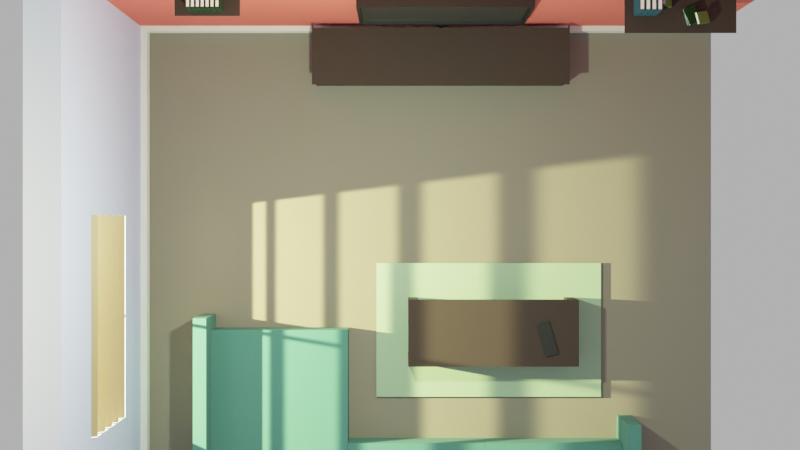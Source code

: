 # Source: low-polt-living-room-final.blend  (saved by Blender 3.5.10; exported with 4.5.12 LTS)
import bpy
from mathutils import Matrix  # noqa: F401  (used for matrix-valued properties, if any)

bpy.ops.wm.read_factory_settings(use_empty=True)
scene = bpy.context.scene
scene.name = 'Scene'

# ---- collections
col_collection = bpy.data.collections.new('Collection'); scene.collection.children.link(col_collection)

# ---- materials (node trees are filled in below, after node groups)
mat_wall1 = bpy.data.materials.new('Wall1')
mat_wall1.alpha_threshold = 0.0
mat_wall1.use_transparent_shadow = False
mat_wall1.roughness = 0.5
mat_wall1.line_color = (0.0, 0.0, 0.0, 1.0)
mat_wall2 = bpy.data.materials.new('Wall2')
mat_wall2.use_transparent_shadow = False
mat_floor = bpy.data.materials.new('Floor')
mat_floor.use_transparent_shadow = False
mat_wood = bpy.data.materials.new('Wood')
mat_wood.use_transparent_shadow = False
mat_carpet = bpy.data.materials.new('Carpet')
mat_carpet.use_transparent_shadow = False
mat_couch = bpy.data.materials.new('Couch')
mat_couch.use_transparent_shadow = False
mat_tv = bpy.data.materials.new('TV')
mat_tv.use_transparent_shadow = False
mat_tv_border = bpy.data.materials.new('TV Border')
mat_tv_border.use_transparent_shadow = False
mat_book1 = bpy.data.materials.new('Book1')
mat_book1.use_transparent_shadow = False
mat_pages = bpy.data.materials.new('Pages')
mat_pages.use_transparent_shadow = False
mat_photo_frame_border = bpy.data.materials.new('Photo Frame Border')
mat_photo_frame_border.use_transparent_shadow = False
mat_photo = bpy.data.materials.new('Photo')
mat_photo.use_transparent_shadow = False
mat_blinds = bpy.data.materials.new('Blinds')
mat_blinds.use_transparent_shadow = False
mat_book2 = bpy.data.materials.new('Book2')
mat_book2.use_transparent_shadow = False
mat_book6 = bpy.data.materials.new('Book6')
mat_book6.use_transparent_shadow = False
mat_book2_003 = bpy.data.materials.new('Book2.003')
mat_book2_003.use_transparent_shadow = False
mat_pagee = bpy.data.materials.new('Pagee')
mat_pagee.use_transparent_shadow = False
mat_book4 = bpy.data.materials.new('Book4')
mat_book4.use_transparent_shadow = False

# ---- material node trees
mat_wall1.use_nodes = True; mat_wall1.node_tree.nodes.clear()
_N = mat_wall1.node_tree.nodes; _L = mat_wall1.node_tree.links
n0 = _N.new('ShaderNodeOutputMaterial'); n0.name = 'Material Output'; n0.location = (300, 300)
n1 = _N.new('ShaderNodeBsdfPrincipled'); n1.name = 'Principled BSDF'; n1.location = (10, 300)
n1.distribution = 'GGX'
n1.subsurface_method = 'RANDOM_WALK_SKIN'
n1.inputs[0].default_value = (0.617, 0.6375, 1.0, 1.0)
n1.inputs[2].default_value = 1.0
n1.inputs[3].default_value = 1.45
n1.inputs[27].default_value = (0.0, 0.0, 0.0, 1.0)
n1.inputs[28].default_value = 1.0
_L.new(n1.outputs[0], n0.inputs[0])
n0.is_active_output = True
mat_wall2.use_nodes = True; mat_wall2.node_tree.nodes.clear()
_N = mat_wall2.node_tree.nodes; _L = mat_wall2.node_tree.links
n0 = _N.new('ShaderNodeBsdfPrincipled'); n0.name = 'Principled BSDF'; n0.location = (10, 300)
n0.distribution = 'GGX'
n0.subsurface_method = 'RANDOM_WALK_SKIN'
n0.inputs[0].default_value = (0.8, 0.1386, 0.115, 1.0)
n0.inputs[2].default_value = 1.0
n0.inputs[3].default_value = 1.45
n0.inputs[27].default_value = (0.0, 0.0, 0.0, 1.0)
n0.inputs[28].default_value = 1.0
n1 = _N.new('ShaderNodeOutputMaterial'); n1.name = 'Material Output'; n1.location = (300, 300)
_L.new(n0.outputs[0], n1.inputs[0])
n1.is_active_output = True
mat_floor.use_nodes = True; mat_floor.node_tree.nodes.clear()
_N = mat_floor.node_tree.nodes; _L = mat_floor.node_tree.links
n0 = _N.new('ShaderNodeBsdfPrincipled'); n0.name = 'Principled BSDF'; n0.location = (10, 300)
n0.distribution = 'GGX'
n0.subsurface_method = 'RANDOM_WALK_SKIN'
n0.inputs[0].default_value = (0.214, 0.191, 0.1574, 1.0)
n0.inputs[2].default_value = 1.0
n0.inputs[3].default_value = 1.45
n0.inputs[27].default_value = (0.0, 0.0, 0.0, 1.0)
n0.inputs[28].default_value = 1.0
n1 = _N.new('ShaderNodeOutputMaterial'); n1.name = 'Material Output'; n1.location = (300, 300)
_L.new(n0.outputs[0], n1.inputs[0])
n1.is_active_output = True
mat_wood.use_nodes = True; mat_wood.node_tree.nodes.clear()
_N = mat_wood.node_tree.nodes; _L = mat_wood.node_tree.links
n0 = _N.new('ShaderNodeBsdfPrincipled'); n0.name = 'Principled BSDF'; n0.location = (10, 300)
n0.distribution = 'GGX'
n0.subsurface_method = 'RANDOM_WALK_SKIN'
n0.inputs[0].default_value = (0.03967, 0.02644, 0.02345, 1.0)
n0.inputs[2].default_value = 1.0
n0.inputs[3].default_value = 1.45
n0.inputs[27].default_value = (0.0, 0.0, 0.0, 1.0)
n0.inputs[28].default_value = 1.0
n1 = _N.new('ShaderNodeOutputMaterial'); n1.name = 'Material Output'; n1.location = (300, 300)
_L.new(n0.outputs[0], n1.inputs[0])
n1.is_active_output = True
mat_carpet.use_nodes = True; mat_carpet.node_tree.nodes.clear()
_N = mat_carpet.node_tree.nodes; _L = mat_carpet.node_tree.links
n0 = _N.new('ShaderNodeBsdfPrincipled'); n0.name = 'Principled BSDF'; n0.location = (10, 300)
n0.distribution = 'GGX'
n0.subsurface_method = 'RANDOM_WALK_SKIN'
n0.inputs[0].default_value = (0.2877, 0.4385, 0.2932, 1.0)
n0.inputs[3].default_value = 1.45
n0.inputs[27].default_value = (0.0, 0.0, 0.0, 1.0)
n0.inputs[28].default_value = 1.0
n1 = _N.new('ShaderNodeOutputMaterial'); n1.name = 'Material Output'; n1.location = (300, 300)
_L.new(n0.outputs[0], n1.inputs[0])
n1.is_active_output = True
mat_couch.use_nodes = True; mat_couch.node_tree.nodes.clear()
_N = mat_couch.node_tree.nodes; _L = mat_couch.node_tree.links
n0 = _N.new('ShaderNodeBsdfPrincipled'); n0.name = 'Principled BSDF'; n0.location = (10, 300)
n0.distribution = 'GGX'
n0.subsurface_method = 'RANDOM_WALK_SKIN'
n0.inputs[0].default_value = (0.06663, 0.2086, 0.1812, 1.0)
n0.inputs[2].default_value = 1.0
n0.inputs[3].default_value = 1.45
n0.inputs[27].default_value = (0.0, 0.0, 0.0, 1.0)
n0.inputs[28].default_value = 1.0
n1 = _N.new('ShaderNodeOutputMaterial'); n1.name = 'Material Output'; n1.location = (300, 300)
_L.new(n0.outputs[0], n1.inputs[0])
n1.is_active_output = True
mat_tv.use_nodes = True; mat_tv.node_tree.nodes.clear()
_N = mat_tv.node_tree.nodes; _L = mat_tv.node_tree.links
n0 = _N.new('ShaderNodeBsdfPrincipled'); n0.name = 'Principled BSDF'; n0.location = (10, 300)
n0.distribution = 'GGX'
n0.subsurface_method = 'RANDOM_WALK_SKIN'
n0.inputs[0].default_value = (0.0331, 0.0331, 0.0331, 1.0)
n0.inputs[2].default_value = 0.0
n0.inputs[3].default_value = 1.45
n0.inputs[27].default_value = (0.0, 0.0, 0.0, 1.0)
n0.inputs[28].default_value = 1.0
n1 = _N.new('ShaderNodeOutputMaterial'); n1.name = 'Material Output'; n1.location = (300, 300)
_L.new(n0.outputs[0], n1.inputs[0])
n1.is_active_output = True
mat_tv_border.use_nodes = True; mat_tv_border.node_tree.nodes.clear()
_N = mat_tv_border.node_tree.nodes; _L = mat_tv_border.node_tree.links
n0 = _N.new('ShaderNodeBsdfPrincipled'); n0.name = 'Principled BSDF'; n0.location = (10, 300)
n0.distribution = 'GGX'
n0.subsurface_method = 'RANDOM_WALK_SKIN'
n0.inputs[0].default_value = (0.009019, 0.009019, 0.009019, 1.0)
n0.inputs[3].default_value = 1.45
n0.inputs[27].default_value = (0.0, 0.0, 0.0, 1.0)
n0.inputs[28].default_value = 1.0
n1 = _N.new('ShaderNodeOutputMaterial'); n1.name = 'Material Output'; n1.location = (300, 300)
_L.new(n0.outputs[0], n1.inputs[0])
n1.is_active_output = True
mat_book1.use_nodes = True; mat_book1.node_tree.nodes.clear()
_N = mat_book1.node_tree.nodes; _L = mat_book1.node_tree.links
n0 = _N.new('ShaderNodeBsdfPrincipled'); n0.name = 'Principled BSDF'; n0.location = (10, 300)
n0.distribution = 'GGX'
n0.subsurface_method = 'RANDOM_WALK_SKIN'
n0.inputs[0].default_value = (0.0004342, 0.02198, 0.0, 1.0)
n0.inputs[2].default_value = 1.0
n0.inputs[3].default_value = 1.45
n0.inputs[27].default_value = (0.0, 0.0, 0.0, 1.0)
n0.inputs[28].default_value = 1.0
n1 = _N.new('ShaderNodeOutputMaterial'); n1.name = 'Material Output'; n1.location = (300, 300)
_L.new(n0.outputs[0], n1.inputs[0])
n1.is_active_output = True
mat_pages.use_nodes = True; mat_pages.node_tree.nodes.clear()
_N = mat_pages.node_tree.nodes; _L = mat_pages.node_tree.links
n0 = _N.new('ShaderNodeBsdfPrincipled'); n0.name = 'Principled BSDF'; n0.location = (10, 300)
n0.distribution = 'GGX'
n0.subsurface_method = 'RANDOM_WALK_SKIN'
n0.inputs[0].default_value = (1.0, 1.0, 1.0, 1.0)
n0.inputs[2].default_value = 1.0
n0.inputs[3].default_value = 1.45
n0.inputs[27].default_value = (0.0, 0.0, 0.0, 1.0)
n0.inputs[28].default_value = 1.0
n1 = _N.new('ShaderNodeOutputMaterial'); n1.name = 'Material Output'; n1.location = (300, 300)
_L.new(n0.outputs[0], n1.inputs[0])
n1.is_active_output = True
mat_photo_frame_border.use_nodes = True; mat_photo_frame_border.node_tree.nodes.clear()
_N = mat_photo_frame_border.node_tree.nodes; _L = mat_photo_frame_border.node_tree.links
n0 = _N.new('ShaderNodeBsdfPrincipled'); n0.name = 'Principled BSDF'; n0.location = (10, 300)
n0.distribution = 'GGX'
n0.subsurface_method = 'RANDOM_WALK_SKIN'
n0.inputs[0].default_value = (0.04696, 0.008267, 0.004322, 1.0)
n0.inputs[3].default_value = 1.45
n0.inputs[27].default_value = (0.0, 0.0, 0.0, 1.0)
n0.inputs[28].default_value = 1.0
n1 = _N.new('ShaderNodeOutputMaterial'); n1.name = 'Material Output'; n1.location = (300, 300)
_L.new(n0.outputs[0], n1.inputs[0])
n1.is_active_output = True
mat_photo.use_nodes = True; mat_photo.node_tree.nodes.clear()
_N = mat_photo.node_tree.nodes; _L = mat_photo.node_tree.links
n0 = _N.new('ShaderNodeBsdfPrincipled'); n0.name = 'Principled BSDF'; n0.location = (10, 300)
n0.distribution = 'GGX'
n0.subsurface_method = 'RANDOM_WALK_SKIN'
n0.inputs[0].default_value = (0.8, 0.4615, 0.3514, 1.0)
n0.inputs[3].default_value = 1.45
n0.inputs[27].default_value = (0.0, 0.0, 0.0, 1.0)
n0.inputs[28].default_value = 1.0
n1 = _N.new('ShaderNodeOutputMaterial'); n1.name = 'Material Output'; n1.location = (300, 300)
_L.new(n0.outputs[0], n1.inputs[0])
n1.is_active_output = True
mat_blinds.use_nodes = True; mat_blinds.node_tree.nodes.clear()
_N = mat_blinds.node_tree.nodes; _L = mat_blinds.node_tree.links
n0 = _N.new('ShaderNodeBsdfPrincipled'); n0.name = 'Principled BSDF'; n0.location = (10, 300)
n0.distribution = 'GGX'
n0.subsurface_method = 'RANDOM_WALK_SKIN'
n0.inputs[0].default_value = (0.4735, 0.3419, 0.1912, 1.0)
n0.inputs[3].default_value = 1.45
n0.inputs[27].default_value = (0.0, 0.0, 0.0, 1.0)
n0.inputs[28].default_value = 1.0
n1 = _N.new('ShaderNodeOutputMaterial'); n1.name = 'Material Output'; n1.location = (300, 300)
_L.new(n0.outputs[0], n1.inputs[0])
n1.is_active_output = True
mat_book2.use_nodes = True; mat_book2.node_tree.nodes.clear()
_N = mat_book2.node_tree.nodes; _L = mat_book2.node_tree.links
n0 = _N.new('ShaderNodeBsdfPrincipled'); n0.name = 'Principled BSDF'; n0.location = (10, 300)
n0.distribution = 'GGX'
n0.subsurface_method = 'RANDOM_WALK_SKIN'
n0.inputs[0].default_value = (0.006303, 0.06199, 0.1065, 1.0)
n0.inputs[2].default_value = 1.0
n0.inputs[3].default_value = 1.45
n0.inputs[27].default_value = (0.0, 0.0, 0.0, 1.0)
n0.inputs[28].default_value = 1.0
n1 = _N.new('ShaderNodeOutputMaterial'); n1.name = 'Material Output'; n1.location = (300, 300)
_L.new(n0.outputs[0], n1.inputs[0])
n1.is_active_output = True
mat_book6.use_nodes = True; mat_book6.node_tree.nodes.clear()
_N = mat_book6.node_tree.nodes; _L = mat_book6.node_tree.links
n0 = _N.new('ShaderNodeBsdfPrincipled'); n0.name = 'Principled BSDF'; n0.location = (10, 300)
n0.distribution = 'GGX'
n0.subsurface_method = 'RANDOM_WALK_SKIN'
n0.inputs[0].default_value = (0.1574, 0.03903, 0.03359, 1.0)
n0.inputs[2].default_value = 1.0
n0.inputs[3].default_value = 1.45
n0.inputs[27].default_value = (0.0, 0.0, 0.0, 1.0)
n0.inputs[28].default_value = 1.0
n1 = _N.new('ShaderNodeOutputMaterial'); n1.name = 'Material Output'; n1.location = (300, 300)
_L.new(n0.outputs[0], n1.inputs[0])
n1.is_active_output = True
mat_book2_003.use_nodes = True; mat_book2_003.node_tree.nodes.clear()
_N = mat_book2_003.node_tree.nodes; _L = mat_book2_003.node_tree.links
n0 = _N.new('ShaderNodeBsdfPrincipled'); n0.name = 'Principled BSDF'; n0.location = (10, 300)
n0.distribution = 'GGX'
n0.subsurface_method = 'RANDOM_WALK_SKIN'
n0.inputs[0].default_value = (0.11, 0.1574, 0.03597, 1.0)
n0.inputs[2].default_value = 1.0
n0.inputs[3].default_value = 1.45
n0.inputs[27].default_value = (0.0, 0.0, 0.0, 1.0)
n0.inputs[28].default_value = 1.0
n1 = _N.new('ShaderNodeOutputMaterial'); n1.name = 'Material Output'; n1.location = (300, 300)
_L.new(n0.outputs[0], n1.inputs[0])
n1.is_active_output = True
mat_pagee.use_nodes = True; mat_pagee.node_tree.nodes.clear()
_N = mat_pagee.node_tree.nodes; _L = mat_pagee.node_tree.links
n0 = _N.new('ShaderNodeBsdfPrincipled'); n0.name = 'Principled BSDF'; n0.location = (10, 300)
n0.distribution = 'GGX'
n0.subsurface_method = 'RANDOM_WALK_SKIN'
n0.inputs[2].default_value = 1.0
n0.inputs[3].default_value = 1.45
n0.inputs[27].default_value = (0.0, 0.0, 0.0, 1.0)
n0.inputs[28].default_value = 1.0
n1 = _N.new('ShaderNodeOutputMaterial'); n1.name = 'Material Output'; n1.location = (300, 300)
_L.new(n0.outputs[0], n1.inputs[0])
n1.is_active_output = True
mat_book4.use_nodes = True; mat_book4.node_tree.nodes.clear()
_N = mat_book4.node_tree.nodes; _L = mat_book4.node_tree.links
n0 = _N.new('ShaderNodeBsdfPrincipled'); n0.name = 'Principled BSDF'; n0.location = (10, 300)
n0.distribution = 'GGX'
n0.subsurface_method = 'RANDOM_WALK_SKIN'
n0.inputs[0].default_value = (0.04423, 0.1693, 0.1789, 1.0)
n0.inputs[3].default_value = 1.45
n0.inputs[27].default_value = (0.0, 0.0, 0.0, 1.0)
n0.inputs[28].default_value = 1.0
n1 = _N.new('ShaderNodeOutputMaterial'); n1.name = 'Material Output'; n1.location = (300, 300)
_L.new(n0.outputs[0], n1.inputs[0])
n1.is_active_output = True

# ---- world
world_world = bpy.data.worlds.new('World'); scene.world = world_world
world_world.use_nodes = True; world_world.node_tree.nodes.clear()
_N = world_world.node_tree.nodes; _L = world_world.node_tree.links
n0 = _N.new('ShaderNodeOutputWorld'); n0.name = 'World Output'; n0.location = (300, 300)
n1 = _N.new('ShaderNodeBackground'); n1.name = 'Background'; n1.location = (10, 300)
n2 = _N.new('ShaderNodeRGB'); n2.name = 'RGB'; n2.location = (-280, 260)
n2.outputs[0].default_value = (0.5, 0.5, 0.5, 1.0)
_L.new(n1.outputs[0], n0.inputs[0])
_L.new(n2.outputs[0], n1.inputs[0])
n0.is_active_output = True
world_world.color = (0.05088, 0.05088, 0.05088)
world_world.use_sun_shadow = False
world_world.sun_shadow_jitter_overblur = 0.0

# ---- cameras
cam_camera = bpy.data.cameras.new('Camera')
cam_camera.clip_end = 100.0
cam_camera.ortho_scale = 7.314

# ---- lights
light_light = bpy.data.lights.new('Light', 'POINT')
light_light.color = (0.8395, 1.0, 0.6491)
light_light.transmission_factor = 0.0
light_light.energy = 1000.0
light_light.shadow_soft_size = 0.1
light_light.shadow_maximum_resolution = 0.006
light_light.use_absolute_resolution = True
light_light_001 = bpy.data.lights.new('Light.001', 'AREA')
light_light_001.color = (0.9988, 1.0, 0.4372)
light_light_001.diffuse_factor = 0.2115
light_light_001.transmission_factor = 0.0
light_light_001.energy = 7854.0
light_light_001.shadow_soft_size = 0.1
light_light_001.shadow_maximum_resolution = 0.006
light_light_001.use_absolute_resolution = True
light_light_001.shape = 'RECTANGLE'
light_light_001.size = 0.1
light_light_001.size_y = 0.1

# ---- meshes
me_cube = bpy.data.meshes.new('Cube')
me_cube.from_pydata([(1.0, 1.021, 1.0), (1.0, 1.021, -1.0), (1.0, -1.0, 1.0), (1.0, -1.0, -1.0), (-1.037, 1.021, 1.0), (-1.037, 1.021, -1.0), (-1.037, -1.0, 1.0), (-1.037, -1.0, -1.0), (-0.938, 1.021, -1.0), (-0.938, -1.0, 1.0), (-0.938, -1.0, -1.0), (-0.938, 1.021, 1.0), (-1.037, 0.9296, -1.0), (1.0, 0.9502, 1.0), (-1.037, 0.9296, 1.0), (1.0, 0.9296, -1.0), (-0.938, 0.9296, -1.0), (-0.938, 0.9502, 1.0), (-1.037, 0.9296, -54.58), (-1.037, -1.0, -54.58), (-0.938, 1.021, -54.58), (-1.037, 1.021, -54.58), (1.0, 0.9296, -54.58), (1.0, 1.021, -54.58), (-0.938, -1.0, -54.58), (-0.938, 0.9296, -54.58), (-1.037, 0.2864, -1.0), (-1.037, -0.3568, -1.0), (1.0, 0.2864, 1.0), (1.0, -0.3568, 1.0), (-0.938, 0.2864, -1.0), (-0.938, -0.3568, -1.0), (-0.938, 0.2864, 1.0), (-0.938, -0.3568, 1.0), (-1.037, -0.3568, 1.0), (-1.037, 0.2864, 1.0), (1.0, -0.3568, -1.0), (1.0, 0.2864, -1.0), (-1.037, 0.2864, -54.58), (-1.037, -0.3568, -54.58), (-0.938, 0.2864, -54.58), (-0.938, -0.3568, -54.58), (-1.037, -1.0, -15.1), (-1.037, 0.9296, -15.1), (1.0, 0.9296, -15.1), (1.0, 1.021, -15.1), (-1.037, 1.021, -15.1), (-0.938, 0.9296, -15.1), (-0.938, -1.0, -15.1), (-0.938, 1.021, -15.1), (-0.938, 0.2864, -15.1), (-0.938, -0.3568, -15.1), (-1.037, -0.3568, -15.1), (-1.037, 0.2864, -15.1), (-1.037, 0.9296, -38.16), (1.0, 0.9296, -38.16), (-1.037, 1.021, -38.16), (-0.938, 0.9296, -38.16), (-0.938, 1.021, -38.16), (-0.938, 0.2864, -38.16), (-0.938, -0.3568, -38.16), (-1.037, -0.3568, -38.16), (-1.037, 0.2864, -38.16), (-1.037, -1.0, -38.16), (1.0, 1.021, -38.16), (-0.938, -1.0, -38.16)], [], [(33, 34, 6, 9), (10, 9, 6, 7), (12, 14, 4, 5), (31, 36, 3, 10), (36, 29, 2, 3), (8, 11, 0, 1), (5, 4, 11, 8), (54, 56, 21, 18), (3, 2, 9, 10), (29, 33, 9, 2), (0, 11, 17, 13), (64, 55, 22, 23), (1, 0, 13, 15), (62, 54, 18, 38), (26, 35, 14, 12), (11, 4, 14, 17), (39, 41, 24, 19), (21, 20, 25, 18), (20, 23, 22, 25), (55, 57, 25, 22), (65, 63, 19, 24), (56, 58, 20, 21), (58, 64, 23, 20), (60, 65, 24, 41), (57, 59, 40, 25), (59, 60, 41, 40), (18, 25, 40, 38), (38, 40, 41, 39), (7, 6, 34, 27), (27, 34, 35, 26), (63, 61, 39, 19), (61, 62, 38, 39), (13, 17, 32, 28), (28, 32, 33, 29), (15, 13, 28, 37), (37, 28, 29, 36), (16, 15, 37, 30), (30, 37, 36, 31), (17, 14, 35, 32), (32, 35, 34, 33), (27, 26, 53, 52), (7, 27, 52, 42), (30, 31, 51, 50), (16, 30, 50, 47), (31, 10, 48, 51), (8, 1, 45, 49), (5, 8, 49, 46), (10, 7, 42, 48), (15, 16, 47, 44), (26, 12, 43, 53), (1, 15, 44, 45), (12, 5, 46, 43), (42, 52, 61, 63), (47, 50, 59, 57), (51, 48, 65, 60), (49, 45, 64, 58), (46, 49, 58, 56), (48, 42, 63, 65), (44, 47, 57, 55), (53, 43, 54, 62), (45, 44, 55, 64), (43, 46, 56, 54), (51, 60, 61, 52), (60, 59, 62, 61), (59, 50, 53, 62), (50, 51, 52, 53)])
me_cube.polygons.foreach_set('material_index', [0, 0, 0, 2, 0, 0, 0, 0, 0, 0, 0, 0, 0, 0, 0, 0, 0, 0, 0, 1, 0, 0, 0, 0, 0, 0, 0, 0, 0, 0, 0, 0, 0, 0, 0, 0, 2, 2, 0, 0, 0, 0, 0, 0, 0, 0, 0, 0, 1, 0, 0, 0, 0, 0, 0, 0, 0, 0, 1, 0, 0, 0, 0, 0, 0, 0])
_uv = me_cube.uv_layers.new(name='UVMap')
_uv.uv.foreach_set('vector', [0.8672, 0.6696, 0.875, 0.6696, 0.875, 0.75, 0.8672, 0.75, 0.375, 0.9922, 0.625, 0.9922, 0.625, 1.0, 0.375, 1.0, 0.375, 0.2412, 0.625, 0.2412, 0.625, 0.25, 0.375, 0.25, 0.1328, 0.6696, 0.375, 0.6696, 0.375, 0.75, 0.1328, 0.75, 0.375, 0.6696, 0.625, 0.6696, 0.625, 0.75, 0.375, 0.75, 0.375, 0.2578, 0.625, 0.2578, 0.625, 0.5, 0.375, 0.5, 0.375, 0.25, 0.625, 0.25, 0.625, 0.2578, 0.375, 0.2578, 0.375, 0.2412, 0.375, 0.25, 0.375, 0.25, 0.375, 0.2412, 0.375, 0.75, 0.625, 0.75, 0.625, 0.9922, 0.375, 0.9922, 0.625, 0.6696, 0.8672, 0.6696, 0.8672, 0.75, 0.625, 0.75, 0.625, 0.5, 0.8672, 0.5, 0.8672, 0.5088, 0.625, 0.5088, 0.375, 0.5, 0.375, 0.5088, 0.375, 0.5088, 0.375, 0.5, 0.375, 0.5, 0.625, 0.5, 0.625, 0.5088, 0.375, 0.5088, 0.375, 0.1608, 0.375, 0.2412, 0.375, 0.2412, 0.375, 0.1608, 0.375, 0.1608, 0.625, 0.1608, 0.625, 0.2412, 0.375, 0.2412, 0.8672, 0.5, 0.875, 0.5, 0.875, 0.5088, 0.8672, 0.5088, 0.125, 0.6696, 0.1328, 0.6696, 0.1328, 0.75, 0.125, 0.75, 0.125, 0.5, 0.1328, 0.5, 0.1328, 0.5088, 0.125, 0.5088, 0.1328, 0.5, 0.375, 0.5, 0.375, 0.5088, 0.1328, 0.5088, 0.375, 0.5088, 0.1328, 0.5088, 0.1328, 0.5088, 0.375, 0.5088, 0.375, 0.9922, 0.375, 1.0, 0.375, 1.0, 0.375, 0.9922, 0.375, 0.25, 0.375, 0.2578, 0.375, 0.2578, 0.375, 0.25, 0.375, 0.2578, 0.375, 0.5, 0.375, 0.5, 0.375, 0.2578, 0.1328, 0.6696, 0.1328, 0.75, 0.1328, 0.75, 0.1328, 0.6696, 0.1328, 0.5088, 0.1328, 0.5892, 0.1328, 0.5892, 0.1328, 0.5088, 0.1328, 0.5892, 0.1328, 0.6696, 0.1328, 0.6696, 0.1328, 0.5892, 0.125, 0.5088, 0.1328, 0.5088, 0.1328, 0.5892, 0.125, 0.5892, 0.125, 0.5892, 0.1328, 0.5892, 0.1328, 0.6696, 0.125, 0.6696, 0.375, 0.0, 0.625, 0.0, 0.625, 0.0804, 0.375, 0.0804, 0.375, 0.0804, 0.625, 0.0804, 0.625, 0.1608, 0.375, 0.1608, 0.375, 0.0, 0.375, 0.0804, 0.375, 0.0804, 0.375, 0.0, 0.375, 0.0804, 0.375, 0.1608, 0.375, 0.1608, 0.375, 0.0804, 0.625, 0.5088, 0.8672, 0.5088, 0.8672, 0.5892, 0.625, 0.5892, 0.625, 0.5892, 0.8672, 0.5892, 0.8672, 0.6696, 0.625, 0.6696, 0.375, 0.5088, 0.625, 0.5088, 0.625, 0.5892, 0.375, 0.5892, 0.375, 0.5892, 0.625, 0.5892, 0.625, 0.6696, 0.375, 0.6696, 0.1328, 0.5088, 0.375, 0.5088, 0.375, 0.5892, 0.1328, 0.5892, 0.1328, 0.5892, 0.375, 0.5892, 0.375, 0.6696, 0.1328, 0.6696, 0.8672, 0.5088, 0.875, 0.5088, 0.875, 0.5892, 0.8672, 0.5892, 0.8672, 0.5892, 0.875, 0.5892, 0.875, 0.6696, 0.8672, 0.6696, 0.375, 0.0804, 0.375, 0.1608, 0.375, 0.1608, 0.375, 0.0804, 0.375, 0.0, 0.375, 0.0804, 0.375, 0.0804, 0.375, 0.0, 0.1328, 0.5892, 0.1328, 0.6696, 0.1328, 0.6696, 0.1328, 0.5892, 0.1328, 0.5088, 0.1328, 0.5892, 0.1328, 0.5892, 0.1328, 0.5088, 0.1328, 0.6696, 0.1328, 0.75, 0.1328, 0.75, 0.1328, 0.6696, 0.375, 0.2578, 0.375, 0.5, 0.375, 0.5, 0.375, 0.2578, 0.375, 0.25, 0.375, 0.2578, 0.375, 0.2578, 0.375, 0.25, 0.375, 0.9922, 0.375, 1.0, 0.375, 1.0, 0.375, 0.9922, 0.375, 0.5088, 0.1328, 0.5088, 0.1328, 0.5088, 0.375, 0.5088, 0.375, 0.1608, 0.375, 0.2412, 0.375, 0.2412, 0.375, 0.1608, 0.375, 0.5, 0.375, 0.5088, 0.375, 0.5088, 0.375, 0.5, 0.375, 0.2412, 0.375, 0.25, 0.375, 0.25, 0.375, 0.2412, 0.375, 0.0, 0.375, 0.0804, 0.375, 0.0804, 0.375, 0.0, 0.1328, 0.5088, 0.1328, 0.5892, 0.1328, 0.5892, 0.1328, 0.5088, 0.1328, 0.6696, 0.1328, 0.75, 0.1328, 0.75, 0.1328, 0.6696, 0.375, 0.2578, 0.375, 0.5, 0.375, 0.5, 0.375, 0.2578, 0.375, 0.25, 0.375, 0.2578, 0.375, 0.2578, 0.375, 0.25, 0.375, 0.9922, 0.375, 1.0, 0.375, 1.0, 0.375, 0.9922, 0.375, 0.5088, 0.1328, 0.5088, 0.1328, 0.5088, 0.375, 0.5088, 0.375, 0.1608, 0.375, 0.2412, 0.375, 0.2412, 0.375, 0.1608, 0.375, 0.5, 0.375, 0.5088, 0.375, 0.5088, 0.375, 0.5, 0.375, 0.2412, 0.375, 0.25, 0.375, 0.25, 0.375, 0.2412, 0.1328, 0.6696, 0.1328, 0.6696, 0.375, 0.0804, 0.375, 0.0804, 0.1328, 0.6696, 0.1328, 0.5892, 0.375, 0.1608, 0.375, 0.0804, 0.1328, 0.5892, 0.1328, 0.5892, 0.375, 0.1608, 0.375, 0.1608, 0.1328, 0.5892, 0.1328, 0.6696, 0.375, 0.0804, 0.375, 0.1608])
me_cube.materials.append(mat_wall1)
me_cube.materials.append(mat_wall2)
me_cube.materials.append(mat_floor)
me_cube.use_mirror_vertex_groups = False
me_cube.update()
me_cube_001 = bpy.data.meshes.new('Cube.001')
me_cube_001.from_pydata([(-1.0, 1.0, -1.0), (-1.0, 1.0, 1.0), (1.0, 1.0, -1.0), (1.0, 1.0, 1.0), (-1.0, -0.9789, -1.0), (-1.0, -0.9789, 1.0), (1.0, -0.9789, -1.0), (1.0, -0.9789, 1.0), (-1.0, 0.9813, 1.0), (1.0, 0.9813, -1.0), (-1.0, 0.9813, -1.0), (1.0, 0.9813, 1.0), (1.0, 1.0, 1.0), (1.0, 1.0, -1.0), (1.0, 0.9813, -1.0), (1.0, 0.9813, 1.0), (1.0, 1.0, 1.0), (1.0, 1.0, -1.0), (1.0, 0.9813, -1.0), (1.0, 0.9813, 1.0), (177.4, 1.0, 1.0), (177.4, 1.0, -1.0), (177.4, 0.9813, -1.0), (177.4, 0.9813, 1.0)], [], [(10, 8, 1, 0), (0, 1, 3, 2), (11, 8, 5, 7), (10, 9, 6, 4), (9, 11, 7, 6), (2, 3, 12, 13), (0, 2, 9, 10), (3, 1, 8, 11), (4, 5, 8, 10), (14, 13, 17, 18), (3, 11, 15, 12), (9, 2, 13, 14), (11, 9, 14, 15), (16, 19, 23, 20), (12, 15, 19, 16), (13, 12, 16, 17), (15, 14, 18, 19), (21, 20, 23, 22), (17, 16, 20, 21), (19, 18, 22, 23), (18, 17, 21, 22), (5, 4, 6, 7)])
_uv = me_cube_001.uv_layers.new(name='UVMap')
_uv.uv.foreach_set('vector', [0.375, 0.2477, 0.625, 0.2477, 0.625, 0.25, 0.375, 0.25, 0.375, 0.25, 0.625, 0.25, 0.625, 0.5, 0.375, 0.5, 0.625, 0.5023, 0.875, 0.5023, 0.875, 0.7474, 0.625, 0.7474, 0.125, 0.5023, 0.375, 0.5023, 0.375, 0.7474, 0.125, 0.7474, 0.375, 0.5023, 0.625, 0.5023, 0.625, 0.7474, 0.375, 0.7474, 0.375, 0.5, 0.625, 0.5, 0.625, 0.5, 0.375, 0.5, 0.125, 0.5, 0.375, 0.5, 0.375, 0.5023, 0.125, 0.5023, 0.625, 0.5, 0.875, 0.5, 0.875, 0.5023, 0.625, 0.5023, 0.375, 0.002633, 0.625, 0.002633, 0.625, 0.2477, 0.375, 0.2477, 0.375, 0.5023, 0.375, 0.5, 0.375, 0.5, 0.375, 0.5023, 0.625, 0.5, 0.625, 0.5023, 0.625, 0.5023, 0.625, 0.5, 0.375, 0.5023, 0.375, 0.5, 0.375, 0.5, 0.375, 0.5023, 0.625, 0.5023, 0.375, 0.5023, 0.375, 0.5023, 0.625, 0.5023, 0.625, 0.5, 0.625, 0.5023, 0.625, 0.5023, 0.625, 0.5, 0.625, 0.5, 0.625, 0.5023, 0.625, 0.5023, 0.625, 0.5, 0.375, 0.5, 0.625, 0.5, 0.625, 0.5, 0.375, 0.5, 0.625, 0.5023, 0.375, 0.5023, 0.375, 0.5023, 0.625, 0.5023, 0.375, 0.5, 0.625, 0.5, 0.625, 0.5023, 0.375, 0.5023, 0.375, 0.5, 0.625, 0.5, 0.625, 0.5, 0.375, 0.5, 0.625, 0.5023, 0.375, 0.5023, 0.375, 0.5023, 0.625, 0.5023, 0.375, 0.5023, 0.375, 0.5, 0.375, 0.5, 0.375, 0.5023, 0.625, 0.002633, 0.375, 0.002633, 0.375, 0.7474, 0.625, 0.7474])
me_cube_001.update()
me_cube_002 = bpy.data.meshes.new('Cube.002')
me_cube_002.from_pydata([(1.23, -0.4803, -1.0), (1.23, -0.4803, 1.0), (1.23, 0.0, -1.0), (1.23, 0.0, 1.0), (0.0, -0.4803, -1.0), (0.0, -0.4803, 1.0), (0.0, 0.0, 1.0), (0.0, 0.0, -1.0), (1.097, -0.4803, -1.0), (1.097, 0.0, 1.0), (1.097, -0.4803, 1.0), (1.097, 0.0, -1.0), (1.23, -0.3362, 1.0), (1.23, -0.3362, -1.0), (0.0, -0.3362, 1.0), (0.0, -0.3362, -1.0), (1.097, -0.3362, 1.0), (1.097, -0.3362, -1.0), (1.23, -0.3362, 1.0), (1.23, -0.4803, 1.0), (1.097, -0.4803, 1.0), (1.097, -0.3362, 1.0), (1.23, -0.3362, 11.02), (1.23, -0.4803, 11.02), (1.097, -0.4803, 11.02), (1.097, -0.3362, 11.02)], [], [(13, 12, 1, 0), (17, 13, 0, 8), (16, 14, 5, 10), (8, 10, 5, 4), (0, 1, 10, 8), (16, 10, 20, 21), (15, 17, 8, 4), (7, 11, 17, 15), (3, 9, 16, 12), (9, 6, 14, 16), (11, 2, 13, 17), (2, 3, 12, 13), (21, 20, 24, 25), (12, 16, 21, 18), (10, 1, 19, 20), (1, 12, 18, 19), (22, 25, 24, 23), (19, 18, 22, 23), (18, 21, 25, 22), (20, 19, 23, 24)])
_uv = me_cube_002.uv_layers.new(name='UVMap')
_uv.uv.foreach_set('vector', [0.375, 0.7125, 0.625, 0.7125, 0.625, 0.75, 0.375, 0.75, 0.3614, 0.7125, 0.375, 0.7125, 0.375, 0.75, 0.3614, 0.75, 0.6386, 0.7125, 0.75, 0.7125, 0.75, 0.75, 0.6386, 0.75, 0.375, 0.7636, 0.625, 0.7636, 0.625, 0.875, 0.375, 0.875, 0.375, 0.75, 0.625, 0.75, 0.625, 0.7636, 0.375, 0.7636, 0.6386, 0.7125, 0.6386, 0.75, 0.6386, 0.75, 0.6386, 0.7125, 0.25, 0.7125, 0.3614, 0.7125, 0.3614, 0.75, 0.25, 0.75, 0.25, 0.625, 0.3614, 0.625, 0.3614, 0.7125, 0.25, 0.7125, 0.625, 0.625, 0.6386, 0.625, 0.6386, 0.7125, 0.625, 0.7125, 0.6386, 0.625, 0.75, 0.625, 0.75, 0.7125, 0.6386, 0.7125, 0.3614, 0.625, 0.375, 0.625, 0.375, 0.7125, 0.3614, 0.7125, 0.375, 0.625, 0.625, 0.625, 0.625, 0.7125, 0.375, 0.7125, 0.6386, 0.7125, 0.6386, 0.75, 0.6386, 0.75, 0.6386, 0.7125, 0.625, 0.7125, 0.6386, 0.7125, 0.6386, 0.7125, 0.625, 0.7125, 0.625, 0.7636, 0.625, 0.75, 0.625, 0.75, 0.625, 0.7636, 0.625, 0.75, 0.625, 0.7125, 0.625, 0.7125, 0.625, 0.75, 0.625, 0.7125, 0.6386, 0.7125, 0.6386, 0.75, 0.625, 0.75, 0.625, 0.75, 0.625, 0.7125, 0.625, 0.7125, 0.625, 0.75, 0.625, 0.7125, 0.6386, 0.7125, 0.6386, 0.7125, 0.625, 0.7125, 0.625, 0.7636, 0.625, 0.75, 0.625, 0.75, 0.625, 0.7636])
me_cube_002.materials.append(mat_wood)
me_cube_002.update()
me_cube_003 = bpy.data.meshes.new('Cube.003')
me_cube_003.from_pydata([(-1.0, -1.0, -1.0), (-1.0, -1.0, 1.0), (-1.0, 1.0, -1.0), (-1.0, 1.0, 1.0), (1.0, -1.0, -1.0), (1.0, -1.0, 1.0), (1.0, 1.0, -1.0), (1.0, 1.0, 1.0)], [], [(0, 1, 3, 2), (2, 3, 7, 6), (6, 7, 5, 4), (4, 5, 1, 0), (2, 6, 4, 0), (7, 3, 1, 5)])
_uv = me_cube_003.uv_layers.new(name='UVMap')
_uv.uv.foreach_set('vector', [0.375, 0.0, 0.625, 0.0, 0.625, 0.25, 0.375, 0.25, 0.375, 0.25, 0.625, 0.25, 0.625, 0.5, 0.375, 0.5, 0.375, 0.5, 0.625, 0.5, 0.625, 0.75, 0.375, 0.75, 0.375, 0.75, 0.625, 0.75, 0.625, 1.0, 0.375, 1.0, 0.125, 0.5, 0.375, 0.5, 0.375, 0.75, 0.125, 0.75, 0.625, 0.5, 0.875, 0.5, 0.875, 0.75, 0.625, 0.75])
me_cube_003.materials.append(mat_carpet)
me_cube_003.update()
me_cube_005 = bpy.data.meshes.new('Cube.005')
me_cube_005.from_pydata([(-1.0, -1.0, -1.0), (-1.0, -1.0, 1.0), (-1.0, 1.0, -1.0), (-1.0, 1.0, 1.0), (1.0, -1.0, -1.0), (1.0, -1.0, 1.0), (1.0, 1.0, -1.0), (1.0, 1.0, 1.0)], [], [(0, 1, 3, 2), (2, 3, 7, 6), (6, 7, 5, 4), (4, 5, 1, 0), (2, 6, 4, 0), (7, 3, 1, 5)])
_uv = me_cube_005.uv_layers.new(name='UVMap')
_uv.uv.foreach_set('vector', [0.375, 0.0, 0.625, 0.0, 0.625, 0.25, 0.375, 0.25, 0.375, 0.25, 0.625, 0.25, 0.625, 0.5, 0.375, 0.5, 0.375, 0.5, 0.625, 0.5, 0.625, 0.75, 0.375, 0.75, 0.375, 0.75, 0.625, 0.75, 0.625, 1.0, 0.375, 1.0, 0.125, 0.5, 0.375, 0.5, 0.375, 0.75, 0.125, 0.75, 0.625, 0.5, 0.875, 0.5, 0.875, 0.75, 0.625, 0.75])
me_cube_005.materials.append(mat_couch)
me_cube_005.update()
me_cube_006 = bpy.data.meshes.new('Cube.006')
me_cube_006.from_pydata([(-1.0, -1.0, -1.0), (-1.0, -1.0, 1.0), (-1.0, 1.0, -1.0), (-1.0, 1.0, 1.0), (1.0, -1.0, -1.0), (1.0, -1.0, 1.0), (1.0, 1.0, -1.0), (1.0, 1.0, 1.0)], [], [(0, 1, 3, 2), (2, 3, 7, 6), (6, 7, 5, 4), (4, 5, 1, 0), (2, 6, 4, 0), (7, 3, 1, 5)])
_uv = me_cube_006.uv_layers.new(name='UVMap')
_uv.uv.foreach_set('vector', [0.375, 0.0, 0.625, 0.0, 0.625, 0.25, 0.375, 0.25, 0.375, 0.25, 0.625, 0.25, 0.625, 0.5, 0.375, 0.5, 0.375, 0.5, 0.625, 0.5, 0.625, 0.75, 0.375, 0.75, 0.375, 0.75, 0.625, 0.75, 0.625, 1.0, 0.375, 1.0, 0.125, 0.5, 0.375, 0.5, 0.375, 0.75, 0.125, 0.75, 0.625, 0.5, 0.875, 0.5, 0.875, 0.75, 0.625, 0.75])
me_cube_006.materials.append(mat_couch)
me_cube_006.update()
me_cube_010 = bpy.data.meshes.new('Cube.010')
me_cube_010.from_pydata([(-1.0, -1.0, -1.0), (-1.0, -1.0, 1.0), (-1.0, 1.0, -1.0), (-1.0, 1.0, 1.0), (1.0, -1.0, -1.0), (1.0, -1.0, 1.0), (1.0, 1.0, -1.0), (1.0, 1.0, 1.0)], [], [(0, 1, 3, 2), (2, 3, 7, 6), (6, 7, 5, 4), (4, 5, 1, 0), (2, 6, 4, 0), (7, 3, 1, 5)])
_uv = me_cube_010.uv_layers.new(name='UVMap')
_uv.uv.foreach_set('vector', [0.375, 0.0, 0.625, 0.0, 0.625, 0.25, 0.375, 0.25, 0.375, 0.25, 0.625, 0.25, 0.625, 0.5, 0.375, 0.5, 0.375, 0.5, 0.625, 0.5, 0.625, 0.75, 0.375, 0.75, 0.375, 0.75, 0.625, 0.75, 0.625, 1.0, 0.375, 1.0, 0.125, 0.5, 0.375, 0.5, 0.375, 0.75, 0.125, 0.75, 0.625, 0.5, 0.875, 0.5, 0.875, 0.75, 0.625, 0.75])
me_cube_010.materials.append(mat_couch)
me_cube_010.update()
me_cube_013 = bpy.data.meshes.new('Cube.013')
me_cube_013.from_pydata([(-1.0, -1.0, -1.0), (-1.0, -1.0, 1.0), (-1.0, 1.0, -1.0), (-1.0, 1.0, 1.0), (1.0, -1.0, -1.0), (1.0, -1.0, 1.0), (1.0, 1.0, -1.0), (1.0, 1.0, 1.0)], [], [(0, 1, 3, 2), (2, 3, 7, 6), (6, 7, 5, 4), (4, 5, 1, 0), (2, 6, 4, 0), (7, 3, 1, 5)])
_uv = me_cube_013.uv_layers.new(name='UVMap')
_uv.uv.foreach_set('vector', [0.375, 0.0, 0.625, 0.0, 0.625, 0.25, 0.375, 0.25, 0.375, 0.25, 0.625, 0.25, 0.625, 0.5, 0.375, 0.5, 0.375, 0.5, 0.625, 0.5, 0.625, 0.75, 0.375, 0.75, 0.375, 0.75, 0.625, 0.75, 0.625, 1.0, 0.375, 1.0, 0.125, 0.5, 0.375, 0.5, 0.375, 0.75, 0.125, 0.75, 0.625, 0.5, 0.875, 0.5, 0.875, 0.75, 0.625, 0.75])
me_cube_013.materials.append(mat_couch)
me_cube_013.update()
me_cube_014 = bpy.data.meshes.new('Cube.014')
me_cube_014.from_pydata([(-0.9619, -1.0, -0.9619), (-0.9619, -1.0, 0.9619), (-1.0, 1.0, -1.0), (-1.0, 1.0, 1.0), (0.9619, -1.0, -0.9619), (0.9619, -1.0, 0.9619), (1.0, 1.0, -1.0), (1.0, 1.0, 1.0), (-1.0, -1.0, -1.0), (-1.0, -1.0, 1.0), (1.0, -1.0, 1.0), (1.0, -1.0, -1.0), (-0.9619, -0.3772, -0.9619), (-0.9619, -0.3772, 0.9619), (0.9619, -0.3772, 0.9619), (0.9619, -0.3772, -0.9619)], [], [(8, 9, 3, 2), (2, 3, 7, 6), (6, 7, 10, 11), (5, 1, 13, 14), (2, 6, 11, 8), (7, 3, 9, 10), (0, 1, 9, 8), (5, 4, 11, 10), (4, 0, 8, 11), (1, 5, 10, 9), (15, 14, 13, 12), (4, 5, 14, 15), (0, 4, 15, 12), (1, 0, 12, 13)])
me_cube_014.polygons.foreach_set('material_index', [1, 1, 1, 1, 1, 1, 1, 1, 1, 1, 0, 1, 1, 1])
_uv = me_cube_014.uv_layers.new(name='UVMap')
_uv.uv.foreach_set('vector', [0.375, 0.0, 0.625, 0.0, 0.625, 0.25, 0.375, 0.25, 0.375, 0.25, 0.625, 0.25, 0.625, 0.5, 0.375, 0.5, 0.375, 0.5, 0.625, 0.5, 0.625, 0.75, 0.375, 0.75, 0.6202, 0.7548, 0.6202, 0.9952, 0.6202, 0.9952, 0.6202, 0.7548, 0.125, 0.5, 0.375, 0.5, 0.375, 0.75, 0.125, 0.75, 0.625, 0.5, 0.875, 0.5, 0.875, 0.75, 0.625, 0.75, 0.3798, 0.9952, 0.6202, 0.9952, 0.625, 1.0, 0.375, 1.0, 0.6202, 0.7548, 0.3798, 0.7548, 0.375, 0.75, 0.625, 0.75, 0.3798, 0.7548, 0.3798, 0.9952, 0.375, 1.0, 0.375, 0.75, 0.6202, 0.9952, 0.6202, 0.7548, 0.625, 0.75, 0.625, 1.0, 0.3798, 0.7548, 0.6202, 0.7548, 0.6202, 0.9952, 0.3798, 0.9952, 0.3798, 0.7548, 0.6202, 0.7548, 0.6202, 0.7548, 0.3798, 0.7548, 0.3798, 0.9952, 0.3798, 0.7548, 0.3798, 0.7548, 0.3798, 0.9952, 0.6202, 0.9952, 0.3798, 0.9952, 0.3798, 0.9952, 0.6202, 0.9952])
me_cube_014.materials.append(mat_tv)
me_cube_014.materials.append(mat_tv_border)
me_cube_014.update()
me_cube_015 = bpy.data.meshes.new('Cube.015')
me_cube_015.from_pydata([(-1.0, -1.0, -1.0), (-1.0, -1.0, 1.0), (-1.0, 1.0, -1.0), (-1.0, 1.0, 1.0), (1.0, -1.0, -1.0), (1.0, -1.0, 1.0), (1.0, 1.0, -1.0), (1.0, 1.0, 1.0), (-1.0, -1.0, 0.9101), (-1.0, 1.0, 0.9101), (1.0, 1.0, 0.9101), (1.0, -1.0, 0.9101), (-1.0, -1.0, 0.9101), (-1.0, -1.0, 1.0), (1.0, -1.0, 1.0), (1.0, -1.0, 0.9101), (-1.0, -1.0, 0.9101), (-1.0, -1.0, 1.0), (1.0, -1.0, 1.0), (1.0, -1.0, 0.9101), (-1.0, -1.0, 0.9101), (-1.0, -1.0, 1.0), (-1.0, 1.0, 1.0), (1.0, 1.0, 1.0), (1.0, -1.0, 1.0), (-1.0, 1.0, 0.9101), (1.0, 1.0, 0.9101), (1.0, -1.0, 0.9101), (-1.0, -1.0, 0.9101), (-1.0, -1.0, 1.0), (1.0, -1.0, 1.0), (1.0, -1.0, 0.9101), (-1.017, -1.1, 0.9101), (-1.017, -1.1, 1.0), (-1.017, 1.201, 1.0), (1.017, 1.201, 1.0), (1.017, -1.1, 1.0), (-1.017, 1.201, 0.9101), (1.017, 1.201, 0.9101), (1.017, -1.1, 0.9101), (-1.017, -1.1, 0.9101), (-1.017, -1.1, 1.0), (1.017, -1.1, 1.0), (1.017, -1.1, 0.9101), (0.5, 1.0, -1.0), (0.0, 1.0, -1.0), (-0.5, 1.0, -1.0), (-0.5, 1.0, 1.0), (0.0, 1.0, 1.0), (0.5, 1.0, 1.0), (-0.5, -1.0, -1.0), (0.0, -1.0, -1.0), (0.5, -1.0, -1.0), (0.5, -1.0, 1.0), (0.0, -1.0, 1.0), (-0.5, -1.0, 1.0), (0.5, -1.0, 0.9101), (0.0, -1.0, 0.9101), (-0.5, -1.0, 0.9101), (-0.5, 1.0, 0.9101), (0.0, 1.0, 0.9101), (0.5, 1.0, 0.9101), (0.5, -1.0, 1.0), (0.0, -1.0, 1.0), (-0.5, -1.0, 1.0), (0.5, -1.0, 0.9101), (0.0, -1.0, 0.9101), (-0.5, -1.0, 0.9101), (0.5, -1.0, 1.0), (0.0, -1.0, 1.0), (-0.5, -1.0, 1.0), (0.5, -1.0, 0.9101), (0.0, -1.0, 0.9101), (-0.5, -1.0, 0.9101), (0.5, -1.0, 1.0), (0.0, -1.0, 1.0), (-0.5, -1.0, 1.0), (0.5, -1.0, 0.9101), (0.0, -1.0, 0.9101), (-0.5, -1.0, 0.9101), (0.5083, -1.1, 1.0), (0.0, -1.1, 1.0), (-0.5083, -1.1, 1.0), (0.5083, -1.1, 0.9101), (0.0, -1.1, 0.9101), (-0.5083, -1.1, 0.9101), (-1.0, 1.0, 0.2163), (1.0, 1.0, 0.2163), (1.0, -1.0, 0.2163), (-1.0, -1.0, 0.2163), (-0.5, 1.0, 0.2163), (0.0, 1.0, 0.2163), (0.5, 1.0, 0.2163), (0.5, -1.0, 0.2163), (0.0, -1.0, 0.2163), (-0.5, -1.0, 0.2163), (-1.0, 1.0, -0.333), (1.0, 1.0, -0.333), (1.0, -1.0, -0.333), (-0.5, 1.0, -0.333), (0.0, 1.0, -0.333), (0.5, 1.0, -0.333), (0.5, -1.0, -0.333), (0.0, -1.0, -0.333), (-0.5, -1.0, -0.333), (-1.0, -1.0, -0.333), (0.0, 0.6912, 0.2163), (-0.5, 0.6912, 0.2163), (0.5, 0.6912, 0.2163), (0.5, 0.6912, -0.333), (0.0, 0.6912, -0.333), (-0.5, 0.6912, -0.333)], [], [(7, 5, 24, 23), (61, 49, 7, 10), (8, 1, 21, 20), (56, 11, 15, 65), (44, 6, 4, 52), (47, 3, 1, 55), (95, 58, 8, 89), (87, 10, 11, 88), (92, 61, 10, 87), (89, 8, 9, 86), (13, 12, 16, 17), (1, 8, 12, 13), (11, 5, 14, 15), (55, 1, 13, 64), (17, 16, 28, 29), (65, 15, 19, 71), (64, 13, 17, 70), (15, 14, 18, 19), (27, 26, 38, 39), (76, 29, 41, 82), (23, 24, 36, 35), (5, 11, 27, 24), (70, 17, 29, 76), (1, 3, 22, 21), (9, 8, 20, 25), (19, 18, 30, 31), (3, 9, 25, 22), (11, 10, 26, 27), (71, 19, 31, 77), (10, 7, 23, 26), (32, 33, 34, 37), (38, 35, 36, 39), (85, 82, 41, 40), (22, 25, 37, 34), (31, 30, 42, 43), (20, 21, 33, 32), (25, 20, 32, 37), (26, 23, 35, 38), (77, 31, 43, 83), (21, 22, 34, 33), (29, 28, 40, 41), (24, 27, 39, 36), (28, 79, 85, 40), (79, 78, 84, 85), (78, 77, 83, 84), (43, 42, 80, 83), (83, 80, 81, 84), (84, 81, 82, 85), (16, 73, 79, 28), (73, 72, 78, 79), (72, 71, 77, 78), (18, 68, 74, 30), (68, 69, 75, 74), (69, 70, 76, 75), (30, 74, 80, 42), (74, 75, 81, 80), (75, 76, 82, 81), (14, 62, 68, 18), (62, 63, 69, 68), (63, 64, 70, 69), (12, 67, 73, 16), (67, 66, 72, 73), (66, 65, 71, 72), (5, 53, 62, 14), (53, 54, 63, 62), (54, 55, 64, 63), (86, 9, 59, 90), (90, 59, 60, 91), (91, 60, 61, 92), (88, 11, 56, 93), (93, 56, 57, 94), (94, 57, 58, 95), (7, 49, 53, 5), (49, 48, 54, 53), (48, 47, 55, 54), (2, 46, 50, 0), (46, 45, 51, 50), (45, 44, 52, 51), (8, 58, 67, 12), (58, 57, 66, 67), (57, 56, 65, 66), (9, 3, 47, 59), (59, 47, 48, 60), (60, 48, 49, 61), (104, 103, 110, 111), (94, 95, 107, 106), (98, 88, 93, 102), (100, 91, 92, 101), (99, 90, 91, 100), (96, 86, 90, 99), (105, 89, 86, 96), (101, 92, 87, 97), (97, 87, 88, 98), (104, 95, 89, 105), (50, 104, 105, 0), (6, 97, 98, 4), (44, 101, 97, 6), (0, 105, 96, 2), (2, 96, 99, 46), (46, 99, 100, 45), (45, 100, 101, 44), (4, 98, 102, 52), (52, 102, 103, 51), (51, 103, 104, 50), (110, 106, 107, 111), (109, 108, 106, 110), (95, 104, 111, 107), (102, 93, 108, 109), (93, 94, 106, 108), (103, 102, 109, 110)])
_uv = me_cube_015.uv_layers.new(name='UVMap')
_uv.uv.foreach_set('vector', [0.625, 0.5, 0.625, 0.75, 0.625, 0.75, 0.625, 0.5, 0.6138, 0.4375, 0.625, 0.4375, 0.625, 0.5, 0.6138, 0.5, 0.6138, 0.0, 0.625, 0.0, 0.625, 0.0, 0.6138, 0.0, 0.6138, 0.8125, 0.6138, 0.75, 0.6138, 0.75, 0.6138, 0.8125, 0.3125, 0.5, 0.375, 0.5, 0.375, 0.75, 0.3125, 0.75, 0.8125, 0.5, 0.875, 0.5, 0.875, 0.75, 0.8125, 0.75, 0.527, 0.9375, 0.6138, 0.9375, 0.6138, 1.0, 0.527, 1.0, 0.527, 0.5, 0.6138, 0.5, 0.6138, 0.75, 0.527, 0.75, 0.527, 0.4375, 0.6138, 0.4375, 0.6138, 0.5, 0.527, 0.5, 0.527, 0.0, 0.6138, 0.0, 0.6138, 0.25, 0.527, 0.25, 0.625, 0.0, 0.6138, 0.0, 0.6138, 0.0, 0.625, 0.0, 0.625, 0.0, 0.6138, 0.0, 0.6138, 0.0, 0.625, 0.0, 0.6138, 0.75, 0.625, 0.75, 0.625, 0.75, 0.6138, 0.75, 0.8125, 0.75, 0.875, 0.75, 0.875, 0.75, 0.8125, 0.75, 0.625, 0.0, 0.6138, 0.0, 0.6138, 0.0, 0.625, 0.0, 0.6138, 0.8125, 0.6138, 0.75, 0.6138, 0.75, 0.6138, 0.8125, 0.8125, 0.75, 0.875, 0.75, 0.875, 0.75, 0.8125, 0.75, 0.6138, 0.75, 0.625, 0.75, 0.625, 0.75, 0.6138, 0.75, 0.6138, 0.75, 0.6138, 0.5, 0.6138, 0.5, 0.6138, 0.75, 0.8125, 0.75, 0.875, 0.75, 0.875, 0.75, 0.8125, 0.75, 0.625, 0.5, 0.625, 0.75, 0.625, 0.75, 0.625, 0.5, 0.625, 0.75, 0.6138, 0.75, 0.6138, 0.75, 0.625, 0.75, 0.8125, 0.75, 0.875, 0.75, 0.875, 0.75, 0.8125, 0.75, 0.875, 0.75, 0.875, 0.5, 0.875, 0.5, 0.875, 0.75, 0.6138, 0.25, 0.6138, 0.0, 0.6138, 0.0, 0.6138, 0.25, 0.6138, 0.75, 0.625, 0.75, 0.625, 0.75, 0.6138, 0.75, 0.625, 0.25, 0.6138, 0.25, 0.6138, 0.25, 0.625, 0.25, 0.6138, 0.75, 0.6138, 0.5, 0.6138, 0.5, 0.6138, 0.75, 0.6138, 0.8125, 0.6138, 0.75, 0.6138, 0.75, 0.6138, 0.8125, 0.6138, 0.5, 0.625, 0.5, 0.625, 0.5, 0.6138, 0.5, 0.6138, 0.0, 0.625, 0.0, 0.625, 0.25, 0.6138, 0.25, 0.6138, 0.5, 0.625, 0.5, 0.625, 0.75, 0.6138, 0.75, 0.6138, 0.9375, 0.625, 0.9375, 0.625, 1.0, 0.6138, 1.0, 0.625, 0.25, 0.6138, 0.25, 0.6138, 0.25, 0.625, 0.25, 0.6138, 0.75, 0.625, 0.75, 0.625, 0.75, 0.6138, 0.75, 0.6138, 0.0, 0.625, 0.0, 0.625, 0.0, 0.6138, 0.0, 0.6138, 0.25, 0.6138, 0.0, 0.6138, 0.0, 0.6138, 0.25, 0.6138, 0.5, 0.625, 0.5, 0.625, 0.5, 0.6138, 0.5, 0.6138, 0.8125, 0.6138, 0.75, 0.6138, 0.75, 0.6138, 0.8125, 0.875, 0.75, 0.875, 0.5, 0.875, 0.5, 0.875, 0.75, 0.625, 0.0, 0.6138, 0.0, 0.6138, 0.0, 0.625, 0.0, 0.625, 0.75, 0.6138, 0.75, 0.6138, 0.75, 0.625, 0.75, 0.6138, 1.0, 0.6138, 0.9375, 0.6138, 0.9375, 0.6138, 1.0, 0.6138, 0.9375, 0.6138, 0.875, 0.6138, 0.875, 0.6138, 0.9375, 0.6138, 0.875, 0.6138, 0.8125, 0.6138, 0.8125, 0.6138, 0.875, 0.6138, 0.75, 0.625, 0.75, 0.625, 0.8125, 0.6138, 0.8125, 0.6138, 0.8125, 0.625, 0.8125, 0.625, 0.875, 0.6138, 0.875, 0.6138, 0.875, 0.625, 0.875, 0.625, 0.9375, 0.6138, 0.9375, 0.6138, 1.0, 0.6138, 0.9375, 0.6138, 0.9375, 0.6138, 1.0, 0.6138, 0.9375, 0.6138, 0.875, 0.6138, 0.875, 0.6138, 0.9375, 0.6138, 0.875, 0.6138, 0.8125, 0.6138, 0.8125, 0.6138, 0.875, 0.625, 0.75, 0.6875, 0.75, 0.6875, 0.75, 0.625, 0.75, 0.6875, 0.75, 0.75, 0.75, 0.75, 0.75, 0.6875, 0.75, 0.75, 0.75, 0.8125, 0.75, 0.8125, 0.75, 0.75, 0.75, 0.625, 0.75, 0.6875, 0.75, 0.6875, 0.75, 0.625, 0.75, 0.6875, 0.75, 0.75, 0.75, 0.75, 0.75, 0.6875, 0.75, 0.75, 0.75, 0.8125, 0.75, 0.8125, 0.75, 0.75, 0.75, 0.625, 0.75, 0.6875, 0.75, 0.6875, 0.75, 0.625, 0.75, 0.6875, 0.75, 0.75, 0.75, 0.75, 0.75, 0.6875, 0.75, 0.75, 0.75, 0.8125, 0.75, 0.8125, 0.75, 0.75, 0.75, 0.6138, 1.0, 0.6138, 0.9375, 0.6138, 0.9375, 0.6138, 1.0, 0.6138, 0.9375, 0.6138, 0.875, 0.6138, 0.875, 0.6138, 0.9375, 0.6138, 0.875, 0.6138, 0.8125, 0.6138, 0.8125, 0.6138, 0.875, 0.625, 0.75, 0.6875, 0.75, 0.6875, 0.75, 0.625, 0.75, 0.6875, 0.75, 0.75, 0.75, 0.75, 0.75, 0.6875, 0.75, 0.75, 0.75, 0.8125, 0.75, 0.8125, 0.75, 0.75, 0.75, 0.527, 0.25, 0.6138, 0.25, 0.6138, 0.3125, 0.527, 0.3125, 0.527, 0.3125, 0.6138, 0.3125, 0.6138, 0.375, 0.527, 0.375, 0.527, 0.375, 0.6138, 0.375, 0.6138, 0.4375, 0.527, 0.4375, 0.527, 0.75, 0.6138, 0.75, 0.6138, 0.8125, 0.527, 0.8125, 0.527, 0.8125, 0.6138, 0.8125, 0.6138, 0.875, 0.527, 0.875, 0.527, 0.875, 0.6138, 0.875, 0.6138, 0.9375, 0.527, 0.9375, 0.625, 0.5, 0.6875, 0.5, 0.6875, 0.75, 0.625, 0.75, 0.6875, 0.5, 0.75, 0.5, 0.75, 0.75, 0.6875, 0.75, 0.75, 0.5, 0.8125, 0.5, 0.8125, 0.75, 0.75, 0.75, 0.125, 0.5, 0.1875, 0.5, 0.1875, 0.75, 0.125, 0.75, 0.1875, 0.5, 0.25, 0.5, 0.25, 0.75, 0.1875, 0.75, 0.25, 0.5, 0.3125, 0.5, 0.3125, 0.75, 0.25, 0.75, 0.6138, 1.0, 0.6138, 0.9375, 0.6138, 0.9375, 0.6138, 1.0, 0.6138, 0.9375, 0.6138, 0.875, 0.6138, 0.875, 0.6138, 0.9375, 0.6138, 0.875, 0.6138, 0.8125, 0.6138, 0.8125, 0.6138, 0.875, 0.6138, 0.25, 0.625, 0.25, 0.625, 0.3125, 0.6138, 0.3125, 0.6138, 0.3125, 0.625, 0.3125, 0.625, 0.375, 0.6138, 0.375, 0.6138, 0.375, 0.625, 0.375, 0.625, 0.4375, 0.6138, 0.4375, 0.4584, 0.9375, 0.4584, 0.875, 0.4584, 0.875, 0.4584, 0.9375, 0.527, 0.875, 0.527, 0.9375, 0.527, 0.9375, 0.527, 0.875, 0.4584, 0.75, 0.527, 0.75, 0.527, 0.8125, 0.4584, 0.8125, 0.4584, 0.375, 0.527, 0.375, 0.527, 0.4375, 0.4584, 0.4375, 0.4584, 0.3125, 0.527, 0.3125, 0.527, 0.375, 0.4584, 0.375, 0.4584, 0.25, 0.527, 0.25, 0.527, 0.3125, 0.4584, 0.3125, 0.4584, 0.0, 0.527, 0.0, 0.527, 0.25, 0.4584, 0.25, 0.4584, 0.4375, 0.527, 0.4375, 0.527, 0.5, 0.4584, 0.5, 0.4584, 0.5, 0.527, 0.5, 0.527, 0.75, 0.4584, 0.75, 0.4584, 0.9375, 0.527, 0.9375, 0.527, 1.0, 0.4584, 1.0, 0.375, 0.9375, 0.4584, 0.9375, 0.4584, 1.0, 0.375, 1.0, 0.375, 0.5, 0.4584, 0.5, 0.4584, 0.75, 0.375, 0.75, 0.375, 0.4375, 0.4584, 0.4375, 0.4584, 0.5, 0.375, 0.5, 0.375, 0.0, 0.4584, 0.0, 0.4584, 0.25, 0.375, 0.25, 0.375, 0.25, 0.4584, 0.25, 0.4584, 0.3125, 0.375, 0.3125, 0.375, 0.3125, 0.4584, 0.3125, 0.4584, 0.375, 0.375, 0.375, 0.375, 0.375, 0.4584, 0.375, 0.4584, 0.4375, 0.375, 0.4375, 0.375, 0.75, 0.4584, 0.75, 0.4584, 0.8125, 0.375, 0.8125, 0.375, 0.8125, 0.4584, 0.8125, 0.4584, 0.875, 0.375, 0.875, 0.375, 0.875, 0.4584, 0.875, 0.4584, 0.9375, 0.375, 0.9375, 0.4584, 0.875, 0.527, 0.875, 0.527, 0.9375, 0.4584, 0.9375, 0.4584, 0.8125, 0.527, 0.8125, 0.527, 0.875, 0.4584, 0.875, 0.527, 0.9375, 0.4584, 0.9375, 0.4584, 0.9375, 0.527, 0.9375, 0.4584, 0.8125, 0.527, 0.8125, 0.527, 0.8125, 0.4584, 0.8125, 0.527, 0.8125, 0.527, 0.875, 0.527, 0.875, 0.527, 0.8125, 0.4584, 0.875, 0.4584, 0.8125, 0.4584, 0.8125, 0.4584, 0.875])
me_cube_015.materials.append(mat_wood)
me_cube_015.update()
me_cube_016 = bpy.data.meshes.new('Cube.016')
me_cube_016.from_pydata([(-1.0, -1.0, -1.0), (-1.0, -1.0, 1.0), (-1.0, 1.0, -1.0), (-1.0, 1.0, 1.0), (1.0, -1.0, -1.0), (1.0, -1.0, 1.0), (1.0, 1.0, -1.0), (1.0, 1.0, 1.0)], [], [(0, 1, 3, 2), (2, 3, 7, 6), (6, 7, 5, 4), (4, 5, 1, 0), (2, 6, 4, 0), (7, 3, 1, 5)])
_uv = me_cube_016.uv_layers.new(name='UVMap')
_uv.uv.foreach_set('vector', [0.375, 0.0, 0.625, 0.0, 0.625, 0.25, 0.375, 0.25, 0.375, 0.25, 0.625, 0.25, 0.625, 0.5, 0.375, 0.5, 0.375, 0.5, 0.625, 0.5, 0.625, 0.75, 0.375, 0.75, 0.375, 0.75, 0.625, 0.75, 0.625, 1.0, 0.375, 1.0, 0.125, 0.5, 0.375, 0.5, 0.375, 0.75, 0.125, 0.75, 0.625, 0.5, 0.875, 0.5, 0.875, 0.75, 0.625, 0.75])
me_cube_016.materials.append(mat_wood)
me_cube_016.update()
me_cube_017 = bpy.data.meshes.new('Cube.017')
me_cube_017.from_pydata([(-1.0, -1.0, -1.0), (-1.0, -1.0, 1.0), (-1.0, 1.0, -1.0), (-1.0, 1.0, 1.0), (1.0, -1.0, -1.0), (1.0, -1.0, 1.0), (1.0, 1.0, -1.0), (1.0, 1.0, 1.0)], [], [(0, 1, 3, 2), (2, 3, 7, 6), (6, 7, 5, 4), (4, 5, 1, 0), (2, 6, 4, 0), (7, 3, 1, 5)])
_uv = me_cube_017.uv_layers.new(name='UVMap')
_uv.uv.foreach_set('vector', [0.375, 0.0, 0.625, 0.0, 0.625, 0.25, 0.375, 0.25, 0.375, 0.25, 0.625, 0.25, 0.625, 0.5, 0.375, 0.5, 0.375, 0.5, 0.625, 0.5, 0.625, 0.75, 0.375, 0.75, 0.375, 0.75, 0.625, 0.75, 0.625, 1.0, 0.375, 1.0, 0.125, 0.5, 0.375, 0.5, 0.375, 0.75, 0.125, 0.75, 0.625, 0.5, 0.875, 0.5, 0.875, 0.75, 0.625, 0.75])
me_cube_017.materials.append(mat_wood)
me_cube_017.update()
me_cube_018 = bpy.data.meshes.new('Cube.018')
me_cube_018.from_pydata([(-1.0, -1.0, -1.0), (-1.0, -1.0, 1.0), (-1.0, 1.0, -1.0), (-1.0, 1.0, 1.0), (1.0, -1.0, -1.0), (1.0, -1.0, 1.0), (1.0, 1.0, -1.0), (1.0, 1.0, 1.0), (0.7901, 1.0, -1.0), (-0.7901, 1.0, -1.0), (-0.7901, 1.0, 1.0), (0.7901, 1.0, 1.0), (-0.7901, -1.0, -1.0), (0.7901, -1.0, -1.0), (0.7901, -1.0, 1.0), (-0.7901, -1.0, 1.0), (-1.0, -0.919, -1.0), (-1.0, -0.919, 1.0), (1.0, -0.919, -1.0), (1.0, -0.919, 1.0), (0.7901, -0.919, 1.0), (-0.7901, -0.919, 1.0), (-0.7901, -0.919, -1.0), (0.7901, -0.919, -1.0), (0.7665, 0.9418, -0.9701), (-0.7665, 0.9418, -0.9701), (-0.7665, 0.9418, 0.9701), (0.7665, 0.9418, 0.9701), (0.7665, -0.9199, 0.9701), (-0.7665, -0.9199, 0.9701), (-0.7665, -0.9199, -0.9701), (0.7665, -0.9199, -0.9701)], [], [(16, 17, 3, 2), (8, 11, 7, 6), (18, 19, 5, 4), (12, 15, 1, 0), (23, 18, 4, 13), (21, 17, 1, 15), (19, 20, 14, 5), (20, 21, 15, 14), (16, 22, 12, 0), (22, 23, 13, 12), (4, 5, 14, 13), (13, 14, 15, 12), (2, 3, 10, 9), (10, 21, 29, 26), (8, 23, 31, 24), (2, 9, 22, 16), (9, 10, 26, 25), (7, 11, 20, 19), (10, 3, 17, 21), (8, 6, 18, 23), (6, 7, 19, 18), (0, 1, 17, 16), (25, 26, 27, 24), (25, 24, 31, 30), (27, 26, 29, 28), (21, 20, 28, 29), (11, 8, 24, 27), (23, 22, 30, 31), (22, 9, 25, 30), (20, 11, 27, 28)])
me_cube_018.polygons.foreach_set('material_index', [0, 0, 0, 0, 0, 0, 0, 0, 0, 0, 0, 0, 0, 0, 0, 0, 0, 0, 0, 0, 0, 0, 0, 0, 1, 0, 0, 0, 0, 0])
_uv = me_cube_018.uv_layers.new(name='UVMap')
_uv.uv.foreach_set('vector', [0.375, 0.01012, 0.625, 0.01012, 0.625, 0.25, 0.375, 0.25, 0.375, 0.4167, 0.625, 0.4167, 0.625, 0.5, 0.375, 0.5, 0.375, 0.7399, 0.625, 0.7399, 0.625, 0.75, 0.375, 0.75, 0.375, 0.9167, 0.625, 0.9167, 0.625, 1.0, 0.375, 1.0, 0.2917, 0.7399, 0.375, 0.7399, 0.375, 0.75, 0.2917, 0.75, 0.7917, 0.7399, 0.875, 0.7399, 0.875, 0.75, 0.7917, 0.75, 0.625, 0.7399, 0.7083, 0.7399, 0.7083, 0.75, 0.625, 0.75, 0.7083, 0.7399, 0.7917, 0.7399, 0.7917, 0.75, 0.7083, 0.75, 0.125, 0.7399, 0.2083, 0.7399, 0.2083, 0.75, 0.125, 0.75, 0.2083, 0.7399, 0.2917, 0.7399, 0.2917, 0.75, 0.2083, 0.75, 0.375, 0.75, 0.625, 0.75, 0.625, 0.8333, 0.375, 0.8333, 0.375, 0.8333, 0.625, 0.8333, 0.625, 0.9167, 0.375, 0.9167, 0.375, 0.25, 0.625, 0.25, 0.625, 0.3333, 0.375, 0.3333, 0.7917, 0.5, 0.7917, 0.7399, 0.7917, 0.7399, 0.7917, 0.5, 0.2917, 0.5, 0.2917, 0.7399, 0.2917, 0.7399, 0.2917, 0.5, 0.125, 0.5, 0.2083, 0.5, 0.2083, 0.7399, 0.125, 0.7399, 0.375, 0.3333, 0.625, 0.3333, 0.625, 0.3333, 0.375, 0.3333, 0.625, 0.5, 0.7083, 0.5, 0.7083, 0.7399, 0.625, 0.7399, 0.7917, 0.5, 0.875, 0.5, 0.875, 0.7399, 0.7917, 0.7399, 0.2917, 0.5, 0.375, 0.5, 0.375, 0.7399, 0.2917, 0.7399, 0.375, 0.5, 0.625, 0.5, 0.625, 0.7399, 0.375, 0.7399, 0.375, 0.0, 0.625, 0.0, 0.625, 0.01012, 0.375, 0.01012, 0.375, 0.3333, 0.625, 0.3333, 0.625, 0.4167, 0.375, 0.4167, 0.2083, 0.5, 0.2917, 0.5, 0.2917, 0.7399, 0.2083, 0.7399, 0.7083, 0.5, 0.7917, 0.5, 0.7917, 0.7399, 0.7083, 0.7399, 0.7917, 0.7399, 0.7083, 0.7399, 0.7083, 0.7399, 0.7917, 0.7399, 0.625, 0.4167, 0.375, 0.4167, 0.375, 0.4167, 0.625, 0.4167, 0.2917, 0.7399, 0.2083, 0.7399, 0.2083, 0.7399, 0.2917, 0.7399, 0.2083, 0.7399, 0.2083, 0.5, 0.2083, 0.5, 0.2083, 0.7399, 0.7083, 0.7399, 0.7083, 0.5, 0.7083, 0.5, 0.7083, 0.7399])
me_cube_018.materials.append(mat_book1)
me_cube_018.materials.append(mat_pages)
me_cube_018.materials.append(None)
me_cube_018.update()
me_cube_019 = bpy.data.meshes.new('Cube.019')
me_cube_019.from_pydata([(-1.0, -1.0, -1.0), (-1.0, -1.0, 1.0), (-1.0, 1.0, -1.0), (-1.0, 1.0, 1.0), (1.0, -1.0, -1.0), (1.0, -1.0, 1.0), (1.0, 1.0, -1.0), (1.0, 1.0, 1.0)], [], [(0, 1, 3, 2), (2, 3, 7, 6), (6, 7, 5, 4), (4, 5, 1, 0), (2, 6, 4, 0), (7, 3, 1, 5)])
_uv = me_cube_019.uv_layers.new(name='UVMap')
_uv.uv.foreach_set('vector', [0.375, 0.0, 0.625, 0.0, 0.625, 0.25, 0.375, 0.25, 0.375, 0.25, 0.625, 0.25, 0.625, 0.5, 0.375, 0.5, 0.375, 0.5, 0.625, 0.5, 0.625, 0.75, 0.375, 0.75, 0.375, 0.75, 0.625, 0.75, 0.625, 1.0, 0.375, 1.0, 0.125, 0.5, 0.375, 0.5, 0.375, 0.75, 0.125, 0.75, 0.625, 0.5, 0.875, 0.5, 0.875, 0.75, 0.625, 0.75])
me_cube_019.materials.append(mat_tv)
me_cube_019.update()
me_cube_020 = bpy.data.meshes.new('Cube.020')
me_cube_020.from_pydata([(-1.0, -1.0, -1.0), (-0.9275, -0.9275, 1.0), (-1.0, 1.0, -1.0), (-0.9275, 0.9275, 1.0), (1.0, -1.0, -1.0), (0.9275, -0.9275, 1.0), (1.0, 1.0, -1.0), (0.9275, 0.9275, 1.0), (-1.0, -1.0, 1.0), (-1.0, 1.0, 1.0), (1.0, 1.0, 1.0), (1.0, -1.0, 1.0), (-0.9275, -0.9275, 0.2187), (-0.9275, 0.9275, 0.2187), (0.9275, 0.9275, 0.2187), (0.9275, -0.9275, 0.2187)], [], [(0, 8, 9, 2), (2, 9, 10, 6), (6, 10, 11, 4), (4, 11, 8, 0), (2, 6, 4, 0), (5, 7, 14, 15), (1, 3, 9, 8), (3, 7, 10, 9), (7, 5, 11, 10), (5, 1, 8, 11), (14, 13, 12, 15), (3, 1, 12, 13), (1, 5, 15, 12), (7, 3, 13, 14)])
me_cube_020.polygons.foreach_set('material_index', [0, 0, 0, 0, 0, 0, 0, 0, 0, 0, 1, 0, 0, 0])
_uv = me_cube_020.uv_layers.new(name='UVMap')
_uv.uv.foreach_set('vector', [0.375, 0.0, 0.625, 0.0, 0.625, 0.25, 0.375, 0.25, 0.375, 0.25, 0.625, 0.25, 0.625, 0.5, 0.375, 0.5, 0.375, 0.5, 0.625, 0.5, 0.625, 0.75, 0.375, 0.75, 0.375, 0.75, 0.625, 0.75, 0.625, 1.0, 0.375, 1.0, 0.125, 0.5, 0.375, 0.5, 0.375, 0.75, 0.125, 0.75, 0.6341, 0.7409, 0.6341, 0.5091, 0.6341, 0.5091, 0.6341, 0.7409, 0.8659, 0.7409, 0.8659, 0.5091, 0.875, 0.5, 0.875, 0.75, 0.8659, 0.5091, 0.6341, 0.5091, 0.625, 0.5, 0.875, 0.5, 0.6341, 0.5091, 0.6341, 0.7409, 0.625, 0.75, 0.625, 0.5, 0.6341, 0.7409, 0.8659, 0.7409, 0.875, 0.75, 0.625, 0.75, 0.6341, 0.5091, 0.8659, 0.5091, 0.8659, 0.7409, 0.6341, 0.7409, 0.8659, 0.5091, 0.8659, 0.7409, 0.8659, 0.7409, 0.8659, 0.5091, 0.8659, 0.7409, 0.6341, 0.7409, 0.6341, 0.7409, 0.8659, 0.7409, 0.6341, 0.5091, 0.8659, 0.5091, 0.8659, 0.5091, 0.6341, 0.5091])
me_cube_020.materials.append(mat_photo_frame_border)
me_cube_020.materials.append(mat_photo)
me_cube_020.update()
me_cube_021 = bpy.data.meshes.new('Cube.021')
me_cube_021.from_pydata([(-0.8912, -1.0, 3.47), (-0.7316, -1.0, 5.093), (-0.8912, 1.0, 3.47), (-0.7316, 1.0, 5.093), (0.7316, -1.0, -5.093), (0.8912, -1.0, -3.47), (0.7316, 1.0, -5.093), (0.8912, 1.0, -3.47)], [], [(0, 1, 3, 2), (2, 3, 7, 6), (6, 7, 5, 4), (4, 5, 1, 0), (2, 6, 4, 0), (7, 3, 1, 5)])
_uv = me_cube_021.uv_layers.new(name='UVMap')
_uv.uv.foreach_set('vector', [0.375, 0.0, 0.625, 0.0, 0.625, 0.25, 0.375, 0.25, 0.375, 0.25, 0.625, 0.25, 0.625, 0.5, 0.375, 0.5, 0.375, 0.5, 0.625, 0.5, 0.625, 0.75, 0.375, 0.75, 0.375, 0.75, 0.625, 0.75, 0.625, 1.0, 0.375, 1.0, 0.125, 0.5, 0.375, 0.5, 0.375, 0.75, 0.125, 0.75, 0.625, 0.5, 0.875, 0.5, 0.875, 0.75, 0.625, 0.75])
me_cube_021.materials.append(mat_blinds)
me_cube_021.update()
me_cube_022 = bpy.data.meshes.new('Cube.022')
me_cube_022.from_pydata([(-1.0, -1.0, -1.0), (-1.0, -1.0, 1.0), (-1.0, 1.0, -1.0), (-1.0, 1.0, 1.0), (1.0, -1.0, -1.0), (1.0, -1.0, 1.0), (1.0, 1.0, -1.0), (1.0, 1.0, 1.0)], [], [(0, 1, 3, 2), (2, 3, 7, 6), (6, 7, 5, 4), (4, 5, 1, 0), (2, 6, 4, 0), (7, 3, 1, 5)])
_uv = me_cube_022.uv_layers.new(name='UVMap')
_uv.uv.foreach_set('vector', [0.375, 0.0, 0.625, 0.0, 0.625, 0.25, 0.375, 0.25, 0.375, 0.25, 0.625, 0.25, 0.625, 0.5, 0.375, 0.5, 0.375, 0.5, 0.625, 0.5, 0.625, 0.75, 0.375, 0.75, 0.375, 0.75, 0.625, 0.75, 0.625, 1.0, 0.375, 1.0, 0.125, 0.5, 0.375, 0.5, 0.375, 0.75, 0.125, 0.75, 0.625, 0.5, 0.875, 0.5, 0.875, 0.75, 0.625, 0.75])
me_cube_022.materials.append(mat_blinds)
me_cube_022.update()
me_cube_023 = bpy.data.meshes.new('Cube.023')
me_cube_023.from_pydata([(-1.0, -1.0, -1.0), (-1.0, -1.0, 1.0), (-1.0, 1.0, -1.0), (-1.0, 1.0, 1.0), (1.0, -1.0, -1.0), (1.0, -1.0, 1.0), (1.0, 1.0, -1.0), (1.0, 1.0, 1.0)], [], [(0, 1, 3, 2), (2, 3, 7, 6), (6, 7, 5, 4), (4, 5, 1, 0), (2, 6, 4, 0), (7, 3, 1, 5)])
_uv = me_cube_023.uv_layers.new(name='UVMap')
_uv.uv.foreach_set('vector', [0.375, 0.0, 0.625, 0.0, 0.625, 0.25, 0.375, 0.25, 0.375, 0.25, 0.625, 0.25, 0.625, 0.5, 0.375, 0.5, 0.375, 0.5, 0.625, 0.5, 0.625, 0.75, 0.375, 0.75, 0.375, 0.75, 0.625, 0.75, 0.625, 1.0, 0.375, 1.0, 0.125, 0.5, 0.375, 0.5, 0.375, 0.75, 0.125, 0.75, 0.625, 0.5, 0.875, 0.5, 0.875, 0.75, 0.625, 0.75])
me_cube_023.materials.append(mat_tv_border)
me_cube_023.update()
me_cube_025 = bpy.data.meshes.new('Cube.025')
me_cube_025.from_pydata([(-1.0, -1.0, -1.0), (-1.0, -1.0, 1.0), (-1.0, 1.0, -1.0), (-1.0, 1.0, 1.0), (1.0, -1.0, -1.0), (1.0, -1.0, 1.0), (1.0, 1.0, -1.0), (1.0, 1.0, 1.0), (0.7901, 1.0, -1.0), (-0.7901, 1.0, -1.0), (-0.7901, 1.0, 1.0), (0.7901, 1.0, 1.0), (-0.7901, -1.0, -1.0), (0.7901, -1.0, -1.0), (0.7901, -1.0, 1.0), (-0.7901, -1.0, 1.0), (-1.0, -0.919, -1.0), (-1.0, -0.919, 1.0), (1.0, -0.919, -1.0), (1.0, -0.919, 1.0), (0.7901, -0.919, 1.0), (-0.7901, -0.919, 1.0), (-0.7901, -0.919, -1.0), (0.7901, -0.919, -1.0), (0.7665, 0.9418, -0.9701), (-0.7665, 0.9418, -0.9701), (-0.7665, 0.9418, 0.9701), (0.7665, 0.9418, 0.9701), (0.7665, -0.9199, 0.9701), (-0.7665, -0.9199, 0.9701), (-0.7665, -0.9199, -0.9701), (0.7665, -0.9199, -0.9701)], [], [(16, 17, 3, 2), (8, 11, 7, 6), (18, 19, 5, 4), (12, 15, 1, 0), (23, 18, 4, 13), (21, 17, 1, 15), (19, 20, 14, 5), (20, 21, 15, 14), (16, 22, 12, 0), (22, 23, 13, 12), (4, 5, 14, 13), (13, 14, 15, 12), (2, 3, 10, 9), (10, 21, 29, 26), (8, 23, 31, 24), (2, 9, 22, 16), (9, 10, 26, 25), (7, 11, 20, 19), (10, 3, 17, 21), (8, 6, 18, 23), (6, 7, 19, 18), (0, 1, 17, 16), (25, 26, 27, 24), (25, 24, 31, 30), (27, 26, 29, 28), (21, 20, 28, 29), (11, 8, 24, 27), (23, 22, 30, 31), (22, 9, 25, 30), (20, 11, 27, 28)])
me_cube_025.polygons.foreach_set('material_index', [0, 0, 0, 0, 0, 0, 0, 0, 0, 0, 0, 0, 0, 0, 0, 0, 0, 0, 0, 0, 0, 0, 0, 0, 1, 0, 0, 0, 0, 0])
_uv = me_cube_025.uv_layers.new(name='UVMap')
_uv.uv.foreach_set('vector', [0.375, 0.01012, 0.625, 0.01012, 0.625, 0.25, 0.375, 0.25, 0.375, 0.4167, 0.625, 0.4167, 0.625, 0.5, 0.375, 0.5, 0.375, 0.7399, 0.625, 0.7399, 0.625, 0.75, 0.375, 0.75, 0.375, 0.9167, 0.625, 0.9167, 0.625, 1.0, 0.375, 1.0, 0.2917, 0.7399, 0.375, 0.7399, 0.375, 0.75, 0.2917, 0.75, 0.7917, 0.7399, 0.875, 0.7399, 0.875, 0.75, 0.7917, 0.75, 0.625, 0.7399, 0.7083, 0.7399, 0.7083, 0.75, 0.625, 0.75, 0.7083, 0.7399, 0.7917, 0.7399, 0.7917, 0.75, 0.7083, 0.75, 0.125, 0.7399, 0.2083, 0.7399, 0.2083, 0.75, 0.125, 0.75, 0.2083, 0.7399, 0.2917, 0.7399, 0.2917, 0.75, 0.2083, 0.75, 0.375, 0.75, 0.625, 0.75, 0.625, 0.8333, 0.375, 0.8333, 0.375, 0.8333, 0.625, 0.8333, 0.625, 0.9167, 0.375, 0.9167, 0.375, 0.25, 0.625, 0.25, 0.625, 0.3333, 0.375, 0.3333, 0.7917, 0.5, 0.7917, 0.7399, 0.7917, 0.7399, 0.7917, 0.5, 0.2917, 0.5, 0.2917, 0.7399, 0.2917, 0.7399, 0.2917, 0.5, 0.125, 0.5, 0.2083, 0.5, 0.2083, 0.7399, 0.125, 0.7399, 0.375, 0.3333, 0.625, 0.3333, 0.625, 0.3333, 0.375, 0.3333, 0.625, 0.5, 0.7083, 0.5, 0.7083, 0.7399, 0.625, 0.7399, 0.7917, 0.5, 0.875, 0.5, 0.875, 0.7399, 0.7917, 0.7399, 0.2917, 0.5, 0.375, 0.5, 0.375, 0.7399, 0.2917, 0.7399, 0.375, 0.5, 0.625, 0.5, 0.625, 0.7399, 0.375, 0.7399, 0.375, 0.0, 0.625, 0.0, 0.625, 0.01012, 0.375, 0.01012, 0.375, 0.3333, 0.625, 0.3333, 0.625, 0.4167, 0.375, 0.4167, 0.2083, 0.5, 0.2917, 0.5, 0.2917, 0.7399, 0.2083, 0.7399, 0.7083, 0.5, 0.7917, 0.5, 0.7917, 0.7399, 0.7083, 0.7399, 0.7917, 0.7399, 0.7083, 0.7399, 0.7083, 0.7399, 0.7917, 0.7399, 0.625, 0.4167, 0.375, 0.4167, 0.375, 0.4167, 0.625, 0.4167, 0.2917, 0.7399, 0.2083, 0.7399, 0.2083, 0.7399, 0.2917, 0.7399, 0.2083, 0.7399, 0.2083, 0.5, 0.2083, 0.5, 0.2083, 0.7399, 0.7083, 0.7399, 0.7083, 0.5, 0.7083, 0.5, 0.7083, 0.7399])
me_cube_025.materials.append(mat_book2)
me_cube_025.materials.append(mat_pages)
me_cube_025.update()
me_cube_026 = bpy.data.meshes.new('Cube.026')
me_cube_026.from_pydata([(-1.0, -1.0, -1.0), (-1.0, -1.0, 1.0), (-1.0, 1.0, -1.0), (-1.0, 1.0, 1.0), (1.0, -1.0, -1.0), (1.0, -1.0, 1.0), (1.0, 1.0, -1.0), (1.0, 1.0, 1.0), (0.7901, 1.0, -1.0), (-0.7901, 1.0, -1.0), (-0.7901, 1.0, 1.0), (0.7901, 1.0, 1.0), (-0.7901, -1.0, -1.0), (0.7901, -1.0, -1.0), (0.7901, -1.0, 1.0), (-0.7901, -1.0, 1.0), (-1.0, -0.919, -1.0), (-1.0, -0.919, 1.0), (1.0, -0.919, -1.0), (1.0, -0.919, 1.0), (0.7901, -0.919, 1.0), (-0.7901, -0.919, 1.0), (-0.7901, -0.919, -1.0), (0.7901, -0.919, -1.0), (0.7665, 0.9418, -0.9701), (-0.7665, 0.9418, -0.9701), (-0.7665, 0.9418, 0.9701), (0.7665, 0.9418, 0.9701), (0.7665, -0.9199, 0.9701), (-0.7665, -0.9199, 0.9701), (-0.7665, -0.9199, -0.9701), (0.7665, -0.9199, -0.9701)], [], [(16, 17, 3, 2), (8, 11, 7, 6), (18, 19, 5, 4), (12, 15, 1, 0), (23, 18, 4, 13), (21, 17, 1, 15), (19, 20, 14, 5), (20, 21, 15, 14), (16, 22, 12, 0), (22, 23, 13, 12), (4, 5, 14, 13), (13, 14, 15, 12), (2, 3, 10, 9), (10, 21, 29, 26), (8, 23, 31, 24), (2, 9, 22, 16), (9, 10, 26, 25), (7, 11, 20, 19), (10, 3, 17, 21), (8, 6, 18, 23), (6, 7, 19, 18), (0, 1, 17, 16), (25, 26, 27, 24), (25, 24, 31, 30), (27, 26, 29, 28), (21, 20, 28, 29), (11, 8, 24, 27), (23, 22, 30, 31), (22, 9, 25, 30), (20, 11, 27, 28)])
me_cube_026.polygons.foreach_set('material_index', [0, 0, 0, 0, 0, 0, 0, 0, 0, 0, 0, 0, 0, 0, 0, 0, 0, 0, 0, 0, 0, 0, 0, 0, 1, 0, 0, 0, 0, 0])
_uv = me_cube_026.uv_layers.new(name='UVMap')
_uv.uv.foreach_set('vector', [0.375, 0.01012, 0.625, 0.01012, 0.625, 0.25, 0.375, 0.25, 0.375, 0.4167, 0.625, 0.4167, 0.625, 0.5, 0.375, 0.5, 0.375, 0.7399, 0.625, 0.7399, 0.625, 0.75, 0.375, 0.75, 0.375, 0.9167, 0.625, 0.9167, 0.625, 1.0, 0.375, 1.0, 0.2917, 0.7399, 0.375, 0.7399, 0.375, 0.75, 0.2917, 0.75, 0.7917, 0.7399, 0.875, 0.7399, 0.875, 0.75, 0.7917, 0.75, 0.625, 0.7399, 0.7083, 0.7399, 0.7083, 0.75, 0.625, 0.75, 0.7083, 0.7399, 0.7917, 0.7399, 0.7917, 0.75, 0.7083, 0.75, 0.125, 0.7399, 0.2083, 0.7399, 0.2083, 0.75, 0.125, 0.75, 0.2083, 0.7399, 0.2917, 0.7399, 0.2917, 0.75, 0.2083, 0.75, 0.375, 0.75, 0.625, 0.75, 0.625, 0.8333, 0.375, 0.8333, 0.375, 0.8333, 0.625, 0.8333, 0.625, 0.9167, 0.375, 0.9167, 0.375, 0.25, 0.625, 0.25, 0.625, 0.3333, 0.375, 0.3333, 0.7917, 0.5, 0.7917, 0.7399, 0.7917, 0.7399, 0.7917, 0.5, 0.2917, 0.5, 0.2917, 0.7399, 0.2917, 0.7399, 0.2917, 0.5, 0.125, 0.5, 0.2083, 0.5, 0.2083, 0.7399, 0.125, 0.7399, 0.375, 0.3333, 0.625, 0.3333, 0.625, 0.3333, 0.375, 0.3333, 0.625, 0.5, 0.7083, 0.5, 0.7083, 0.7399, 0.625, 0.7399, 0.7917, 0.5, 0.875, 0.5, 0.875, 0.7399, 0.7917, 0.7399, 0.2917, 0.5, 0.375, 0.5, 0.375, 0.7399, 0.2917, 0.7399, 0.375, 0.5, 0.625, 0.5, 0.625, 0.7399, 0.375, 0.7399, 0.375, 0.0, 0.625, 0.0, 0.625, 0.01012, 0.375, 0.01012, 0.375, 0.3333, 0.625, 0.3333, 0.625, 0.4167, 0.375, 0.4167, 0.2083, 0.5, 0.2917, 0.5, 0.2917, 0.7399, 0.2083, 0.7399, 0.7083, 0.5, 0.7917, 0.5, 0.7917, 0.7399, 0.7083, 0.7399, 0.7917, 0.7399, 0.7083, 0.7399, 0.7083, 0.7399, 0.7917, 0.7399, 0.625, 0.4167, 0.375, 0.4167, 0.375, 0.4167, 0.625, 0.4167, 0.2917, 0.7399, 0.2083, 0.7399, 0.2083, 0.7399, 0.2917, 0.7399, 0.2083, 0.7399, 0.2083, 0.5, 0.2083, 0.5, 0.2083, 0.7399, 0.7083, 0.7399, 0.7083, 0.5, 0.7083, 0.5, 0.7083, 0.7399])
me_cube_026.materials.append(mat_book6)
me_cube_026.materials.append(mat_pages)
me_cube_026.update()
me_cube_027 = bpy.data.meshes.new('Cube.027')
me_cube_027.from_pydata([(-1.0, -1.0, -1.0), (-1.0, -1.0, 1.0), (-1.0, 1.0, -1.0), (-1.0, 1.0, 1.0), (1.0, -1.0, -1.0), (1.0, -1.0, 1.0), (1.0, 1.0, -1.0), (1.0, 1.0, 1.0), (0.7901, 1.0, -1.0), (-0.7901, 1.0, -1.0), (-0.7901, 1.0, 1.0), (0.7901, 1.0, 1.0), (-0.7901, -1.0, -1.0), (0.7901, -1.0, -1.0), (0.7901, -1.0, 1.0), (-0.7901, -1.0, 1.0), (-1.0, -0.919, -1.0), (-1.0, -0.919, 1.0), (1.0, -0.919, -1.0), (1.0, -0.919, 1.0), (0.7901, -0.919, 1.0), (-0.7901, -0.919, 1.0), (-0.7901, -0.919, -1.0), (0.7901, -0.919, -1.0), (0.7665, 0.9418, -0.9701), (-0.7665, 0.9418, -0.9701), (-0.7665, 0.9418, 0.9701), (0.7665, 0.9418, 0.9701), (0.7665, -0.9199, 0.9701), (-0.7665, -0.9199, 0.9701), (-0.7665, -0.9199, -0.9701), (0.7665, -0.9199, -0.9701)], [], [(16, 17, 3, 2), (8, 11, 7, 6), (18, 19, 5, 4), (12, 15, 1, 0), (23, 18, 4, 13), (21, 17, 1, 15), (19, 20, 14, 5), (20, 21, 15, 14), (16, 22, 12, 0), (22, 23, 13, 12), (4, 5, 14, 13), (13, 14, 15, 12), (2, 3, 10, 9), (10, 21, 29, 26), (8, 23, 31, 24), (2, 9, 22, 16), (9, 10, 26, 25), (7, 11, 20, 19), (10, 3, 17, 21), (8, 6, 18, 23), (6, 7, 19, 18), (0, 1, 17, 16), (25, 26, 27, 24), (25, 24, 31, 30), (27, 26, 29, 28), (21, 20, 28, 29), (11, 8, 24, 27), (23, 22, 30, 31), (22, 9, 25, 30), (20, 11, 27, 28)])
me_cube_027.polygons.foreach_set('material_index', [0, 0, 0, 0, 0, 0, 0, 0, 0, 0, 0, 0, 0, 0, 0, 0, 0, 0, 0, 0, 0, 0, 0, 0, 1, 0, 0, 0, 0, 0])
_uv = me_cube_027.uv_layers.new(name='UVMap')
_uv.uv.foreach_set('vector', [0.375, 0.01012, 0.625, 0.01012, 0.625, 0.25, 0.375, 0.25, 0.375, 0.4167, 0.625, 0.4167, 0.625, 0.5, 0.375, 0.5, 0.375, 0.7399, 0.625, 0.7399, 0.625, 0.75, 0.375, 0.75, 0.375, 0.9167, 0.625, 0.9167, 0.625, 1.0, 0.375, 1.0, 0.2917, 0.7399, 0.375, 0.7399, 0.375, 0.75, 0.2917, 0.75, 0.7917, 0.7399, 0.875, 0.7399, 0.875, 0.75, 0.7917, 0.75, 0.625, 0.7399, 0.7083, 0.7399, 0.7083, 0.75, 0.625, 0.75, 0.7083, 0.7399, 0.7917, 0.7399, 0.7917, 0.75, 0.7083, 0.75, 0.125, 0.7399, 0.2083, 0.7399, 0.2083, 0.75, 0.125, 0.75, 0.2083, 0.7399, 0.2917, 0.7399, 0.2917, 0.75, 0.2083, 0.75, 0.375, 0.75, 0.625, 0.75, 0.625, 0.8333, 0.375, 0.8333, 0.375, 0.8333, 0.625, 0.8333, 0.625, 0.9167, 0.375, 0.9167, 0.375, 0.25, 0.625, 0.25, 0.625, 0.3333, 0.375, 0.3333, 0.7917, 0.5, 0.7917, 0.7399, 0.7917, 0.7399, 0.7917, 0.5, 0.2917, 0.5, 0.2917, 0.7399, 0.2917, 0.7399, 0.2917, 0.5, 0.125, 0.5, 0.2083, 0.5, 0.2083, 0.7399, 0.125, 0.7399, 0.375, 0.3333, 0.625, 0.3333, 0.625, 0.3333, 0.375, 0.3333, 0.625, 0.5, 0.7083, 0.5, 0.7083, 0.7399, 0.625, 0.7399, 0.7917, 0.5, 0.875, 0.5, 0.875, 0.7399, 0.7917, 0.7399, 0.2917, 0.5, 0.375, 0.5, 0.375, 0.7399, 0.2917, 0.7399, 0.375, 0.5, 0.625, 0.5, 0.625, 0.7399, 0.375, 0.7399, 0.375, 0.0, 0.625, 0.0, 0.625, 0.01012, 0.375, 0.01012, 0.375, 0.3333, 0.625, 0.3333, 0.625, 0.4167, 0.375, 0.4167, 0.2083, 0.5, 0.2917, 0.5, 0.2917, 0.7399, 0.2083, 0.7399, 0.7083, 0.5, 0.7917, 0.5, 0.7917, 0.7399, 0.7083, 0.7399, 0.7917, 0.7399, 0.7083, 0.7399, 0.7083, 0.7399, 0.7917, 0.7399, 0.625, 0.4167, 0.375, 0.4167, 0.375, 0.4167, 0.625, 0.4167, 0.2917, 0.7399, 0.2083, 0.7399, 0.2083, 0.7399, 0.2917, 0.7399, 0.2083, 0.7399, 0.2083, 0.5, 0.2083, 0.5, 0.2083, 0.7399, 0.7083, 0.7399, 0.7083, 0.5, 0.7083, 0.5, 0.7083, 0.7399])
me_cube_027.materials.append(mat_book2_003)
me_cube_027.materials.append(mat_pagee)
me_cube_027.update()
me_cube_028 = bpy.data.meshes.new('Cube.028')
me_cube_028.from_pydata([(-1.0, -1.0, -1.0), (-1.0, -1.0, 1.0), (-1.0, 1.0, -1.0), (-1.0, 1.0, 1.0), (1.0, -1.0, -1.0), (1.0, -1.0, 1.0), (1.0, 1.0, -1.0), (1.0, 1.0, 1.0), (0.7901, 1.0, -1.0), (-0.7901, 1.0, -1.0), (-0.7901, 1.0, 1.0), (0.7901, 1.0, 1.0), (-0.7901, -1.0, -1.0), (0.7901, -1.0, -1.0), (0.7901, -1.0, 1.0), (-0.7901, -1.0, 1.0), (-1.0, -0.919, -1.0), (-1.0, -0.919, 1.0), (1.0, -0.919, -1.0), (1.0, -0.919, 1.0), (0.7901, -0.919, 1.0), (-0.7901, -0.919, 1.0), (-0.7901, -0.919, -1.0), (0.7901, -0.919, -1.0), (0.7665, 0.9418, -0.9701), (-0.7665, 0.9418, -0.9701), (-0.7665, 0.9418, 0.9701), (0.7665, 0.9418, 0.9701), (0.7665, -0.9199, 0.9701), (-0.7665, -0.9199, 0.9701), (-0.7665, -0.9199, -0.9701), (0.7665, -0.9199, -0.9701)], [], [(16, 17, 3, 2), (8, 11, 7, 6), (18, 19, 5, 4), (12, 15, 1, 0), (23, 18, 4, 13), (21, 17, 1, 15), (19, 20, 14, 5), (20, 21, 15, 14), (16, 22, 12, 0), (22, 23, 13, 12), (4, 5, 14, 13), (13, 14, 15, 12), (2, 3, 10, 9), (10, 21, 29, 26), (8, 23, 31, 24), (2, 9, 22, 16), (9, 10, 26, 25), (7, 11, 20, 19), (10, 3, 17, 21), (8, 6, 18, 23), (6, 7, 19, 18), (0, 1, 17, 16), (25, 26, 27, 24), (25, 24, 31, 30), (27, 26, 29, 28), (21, 20, 28, 29), (11, 8, 24, 27), (23, 22, 30, 31), (22, 9, 25, 30), (20, 11, 27, 28)])
me_cube_028.polygons.foreach_set('material_index', [0, 0, 0, 0, 0, 0, 0, 0, 0, 0, 0, 0, 0, 0, 0, 0, 0, 0, 0, 0, 1, 0, 1, 1, 0, 0, 0, 0, 0, 0])
_uv = me_cube_028.uv_layers.new(name='UVMap')
_uv.uv.foreach_set('vector', [0.375, 0.01012, 0.625, 0.01012, 0.625, 0.25, 0.375, 0.25, 0.375, 0.4167, 0.625, 0.4167, 0.625, 0.5, 0.375, 0.5, 0.375, 0.7399, 0.625, 0.7399, 0.625, 0.75, 0.375, 0.75, 0.375, 0.9167, 0.625, 0.9167, 0.625, 1.0, 0.375, 1.0, 0.2917, 0.7399, 0.375, 0.7399, 0.375, 0.75, 0.2917, 0.75, 0.7917, 0.7399, 0.875, 0.7399, 0.875, 0.75, 0.7917, 0.75, 0.625, 0.7399, 0.7083, 0.7399, 0.7083, 0.75, 0.625, 0.75, 0.7083, 0.7399, 0.7917, 0.7399, 0.7917, 0.75, 0.7083, 0.75, 0.125, 0.7399, 0.2083, 0.7399, 0.2083, 0.75, 0.125, 0.75, 0.2083, 0.7399, 0.2917, 0.7399, 0.2917, 0.75, 0.2083, 0.75, 0.375, 0.75, 0.625, 0.75, 0.625, 0.8333, 0.375, 0.8333, 0.375, 0.8333, 0.625, 0.8333, 0.625, 0.9167, 0.375, 0.9167, 0.375, 0.25, 0.625, 0.25, 0.625, 0.3333, 0.375, 0.3333, 0.7917, 0.5, 0.7917, 0.7399, 0.7917, 0.7399, 0.7917, 0.5, 0.2917, 0.5, 0.2917, 0.7399, 0.2917, 0.7399, 0.2917, 0.5, 0.125, 0.5, 0.2083, 0.5, 0.2083, 0.7399, 0.125, 0.7399, 0.375, 0.3333, 0.625, 0.3333, 0.625, 0.3333, 0.375, 0.3333, 0.625, 0.5, 0.7083, 0.5, 0.7083, 0.7399, 0.625, 0.7399, 0.7917, 0.5, 0.875, 0.5, 0.875, 0.7399, 0.7917, 0.7399, 0.2917, 0.5, 0.375, 0.5, 0.375, 0.7399, 0.2917, 0.7399, 0.375, 0.5, 0.625, 0.5, 0.625, 0.7399, 0.375, 0.7399, 0.375, 0.0, 0.625, 0.0, 0.625, 0.01012, 0.375, 0.01012, 0.375, 0.3333, 0.625, 0.3333, 0.625, 0.4167, 0.375, 0.4167, 0.2083, 0.5, 0.2917, 0.5, 0.2917, 0.7399, 0.2083, 0.7399, 0.7083, 0.5, 0.7917, 0.5, 0.7917, 0.7399, 0.7083, 0.7399, 0.7917, 0.7399, 0.7083, 0.7399, 0.7083, 0.7399, 0.7917, 0.7399, 0.625, 0.4167, 0.375, 0.4167, 0.375, 0.4167, 0.625, 0.4167, 0.2917, 0.7399, 0.2083, 0.7399, 0.2083, 0.7399, 0.2917, 0.7399, 0.2083, 0.7399, 0.2083, 0.5, 0.2083, 0.5, 0.2083, 0.7399, 0.7083, 0.7399, 0.7083, 0.5, 0.7083, 0.5, 0.7083, 0.7399])
me_cube_028.materials.append(mat_book4)
me_cube_028.materials.append(mat_pagee)
me_cube_028.update()
me_cube_029 = bpy.data.meshes.new('Cube.029')
me_cube_029.from_pydata([(-1.0, -1.0, -1.0), (-1.0, -1.0, 1.0), (-1.0, 1.0, -1.0), (-1.0, 1.0, 1.0), (1.0, -1.0, -1.0), (1.0, -1.0, 1.0), (1.0, 1.0, -1.0), (1.0, 1.0, 1.0), (0.7901, 1.0, -1.0), (-0.7901, 1.0, -1.0), (-0.7901, 1.0, 1.0), (0.7901, 1.0, 1.0), (-0.7901, -1.0, -1.0), (0.7901, -1.0, -1.0), (0.7901, -1.0, 1.0), (-0.7901, -1.0, 1.0), (-1.0, -0.919, -1.0), (-1.0, -0.919, 1.0), (1.0, -0.919, -1.0), (1.0, -0.919, 1.0), (0.7901, -0.919, 1.0), (-0.7901, -0.919, 1.0), (-0.7901, -0.919, -1.0), (0.7901, -0.919, -1.0), (0.7665, 0.9418, -0.9701), (-0.7665, 0.9418, -0.9701), (-0.7665, 0.9418, 0.9701), (0.7665, 0.9418, 0.9701), (0.7665, -0.9199, 0.9701), (-0.7665, -0.9199, 0.9701), (-0.7665, -0.9199, -0.9701), (0.7665, -0.9199, -0.9701)], [], [(16, 17, 3, 2), (8, 11, 7, 6), (18, 19, 5, 4), (12, 15, 1, 0), (23, 18, 4, 13), (21, 17, 1, 15), (19, 20, 14, 5), (20, 21, 15, 14), (16, 22, 12, 0), (22, 23, 13, 12), (4, 5, 14, 13), (13, 14, 15, 12), (2, 3, 10, 9), (10, 21, 29, 26), (8, 23, 31, 24), (2, 9, 22, 16), (9, 10, 26, 25), (7, 11, 20, 19), (10, 3, 17, 21), (8, 6, 18, 23), (6, 7, 19, 18), (0, 1, 17, 16), (25, 26, 27, 24), (25, 24, 31, 30), (27, 26, 29, 28), (21, 20, 28, 29), (11, 8, 24, 27), (23, 22, 30, 31), (22, 9, 25, 30), (20, 11, 27, 28)])
me_cube_029.polygons.foreach_set('material_index', [0, 0, 0, 0, 0, 0, 0, 0, 0, 0, 0, 0, 0, 0, 0, 0, 0, 0, 0, 0, 1, 0, 1, 1, 0, 0, 0, 0, 0, 0])
_uv = me_cube_029.uv_layers.new(name='UVMap')
_uv.uv.foreach_set('vector', [0.375, 0.01012, 0.625, 0.01012, 0.625, 0.25, 0.375, 0.25, 0.375, 0.4167, 0.625, 0.4167, 0.625, 0.5, 0.375, 0.5, 0.375, 0.7399, 0.625, 0.7399, 0.625, 0.75, 0.375, 0.75, 0.375, 0.9167, 0.625, 0.9167, 0.625, 1.0, 0.375, 1.0, 0.2917, 0.7399, 0.375, 0.7399, 0.375, 0.75, 0.2917, 0.75, 0.7917, 0.7399, 0.875, 0.7399, 0.875, 0.75, 0.7917, 0.75, 0.625, 0.7399, 0.7083, 0.7399, 0.7083, 0.75, 0.625, 0.75, 0.7083, 0.7399, 0.7917, 0.7399, 0.7917, 0.75, 0.7083, 0.75, 0.125, 0.7399, 0.2083, 0.7399, 0.2083, 0.75, 0.125, 0.75, 0.2083, 0.7399, 0.2917, 0.7399, 0.2917, 0.75, 0.2083, 0.75, 0.375, 0.75, 0.625, 0.75, 0.625, 0.8333, 0.375, 0.8333, 0.375, 0.8333, 0.625, 0.8333, 0.625, 0.9167, 0.375, 0.9167, 0.375, 0.25, 0.625, 0.25, 0.625, 0.3333, 0.375, 0.3333, 0.7917, 0.5, 0.7917, 0.7399, 0.7917, 0.7399, 0.7917, 0.5, 0.2917, 0.5, 0.2917, 0.7399, 0.2917, 0.7399, 0.2917, 0.5, 0.125, 0.5, 0.2083, 0.5, 0.2083, 0.7399, 0.125, 0.7399, 0.375, 0.3333, 0.625, 0.3333, 0.625, 0.3333, 0.375, 0.3333, 0.625, 0.5, 0.7083, 0.5, 0.7083, 0.7399, 0.625, 0.7399, 0.7917, 0.5, 0.875, 0.5, 0.875, 0.7399, 0.7917, 0.7399, 0.2917, 0.5, 0.375, 0.5, 0.375, 0.7399, 0.2917, 0.7399, 0.375, 0.5, 0.625, 0.5, 0.625, 0.7399, 0.375, 0.7399, 0.375, 0.0, 0.625, 0.0, 0.625, 0.01012, 0.375, 0.01012, 0.375, 0.3333, 0.625, 0.3333, 0.625, 0.4167, 0.375, 0.4167, 0.2083, 0.5, 0.2917, 0.5, 0.2917, 0.7399, 0.2083, 0.7399, 0.7083, 0.5, 0.7917, 0.5, 0.7917, 0.7399, 0.7083, 0.7399, 0.7917, 0.7399, 0.7083, 0.7399, 0.7083, 0.7399, 0.7917, 0.7399, 0.625, 0.4167, 0.375, 0.4167, 0.375, 0.4167, 0.625, 0.4167, 0.2917, 0.7399, 0.2083, 0.7399, 0.2083, 0.7399, 0.2917, 0.7399, 0.2083, 0.7399, 0.2083, 0.5, 0.2083, 0.5, 0.2083, 0.7399, 0.7083, 0.7399, 0.7083, 0.5, 0.7083, 0.5, 0.7083, 0.7399])
me_cube_029.materials.append(mat_book1)
me_cube_029.materials.append(None)
me_cube_029.update()
me_cube_030 = bpy.data.meshes.new('Cube.030')
me_cube_030.from_pydata([(-1.0, -1.0, -1.0), (-1.0, -1.0, 1.0), (-1.0, 1.0, -1.0), (-1.0, 1.0, 1.0), (1.0, -1.0, -1.0), (1.0, -1.0, 1.0), (1.0, 1.0, -1.0), (1.0, 1.0, 1.0), (0.7901, 1.0, -1.0), (-0.7901, 1.0, -1.0), (-0.7901, 1.0, 1.0), (0.7901, 1.0, 1.0), (-0.7901, -1.0, -1.0), (0.7901, -1.0, -1.0), (0.7901, -1.0, 1.0), (-0.7901, -1.0, 1.0), (-1.0, -0.919, -1.0), (-1.0, -0.919, 1.0), (1.0, -0.919, -1.0), (1.0, -0.919, 1.0), (0.7901, -0.919, 1.0), (-0.7901, -0.919, 1.0), (-0.7901, -0.919, -1.0), (0.7901, -0.919, -1.0), (0.7665, 0.9418, -0.9701), (-0.7665, 0.9418, -0.9701), (-0.7665, 0.9418, 0.9701), (0.7665, 0.9418, 0.9701), (0.7665, -0.9199, 0.9701), (-0.7665, -0.9199, 0.9701), (-0.7665, -0.9199, -0.9701), (0.7665, -0.9199, -0.9701)], [], [(16, 17, 3, 2), (8, 11, 7, 6), (18, 19, 5, 4), (12, 15, 1, 0), (23, 18, 4, 13), (21, 17, 1, 15), (19, 20, 14, 5), (20, 21, 15, 14), (16, 22, 12, 0), (22, 23, 13, 12), (4, 5, 14, 13), (13, 14, 15, 12), (2, 3, 10, 9), (10, 21, 29, 26), (8, 23, 31, 24), (2, 9, 22, 16), (9, 10, 26, 25), (7, 11, 20, 19), (10, 3, 17, 21), (8, 6, 18, 23), (6, 7, 19, 18), (0, 1, 17, 16), (25, 26, 27, 24), (25, 24, 31, 30), (27, 26, 29, 28), (21, 20, 28, 29), (11, 8, 24, 27), (23, 22, 30, 31), (22, 9, 25, 30), (20, 11, 27, 28)])
me_cube_030.polygons.foreach_set('material_index', [0, 0, 0, 0, 0, 0, 0, 0, 0, 0, 0, 0, 0, 0, 0, 0, 0, 0, 0, 0, 0, 0, 0, 1, 1, 0, 0, 0, 0, 0])
_uv = me_cube_030.uv_layers.new(name='UVMap')
_uv.uv.foreach_set('vector', [0.375, 0.01012, 0.625, 0.01012, 0.625, 0.25, 0.375, 0.25, 0.375, 0.4167, 0.625, 0.4167, 0.625, 0.5, 0.375, 0.5, 0.375, 0.7399, 0.625, 0.7399, 0.625, 0.75, 0.375, 0.75, 0.375, 0.9167, 0.625, 0.9167, 0.625, 1.0, 0.375, 1.0, 0.2917, 0.7399, 0.375, 0.7399, 0.375, 0.75, 0.2917, 0.75, 0.7917, 0.7399, 0.875, 0.7399, 0.875, 0.75, 0.7917, 0.75, 0.625, 0.7399, 0.7083, 0.7399, 0.7083, 0.75, 0.625, 0.75, 0.7083, 0.7399, 0.7917, 0.7399, 0.7917, 0.75, 0.7083, 0.75, 0.125, 0.7399, 0.2083, 0.7399, 0.2083, 0.75, 0.125, 0.75, 0.2083, 0.7399, 0.2917, 0.7399, 0.2917, 0.75, 0.2083, 0.75, 0.375, 0.75, 0.625, 0.75, 0.625, 0.8333, 0.375, 0.8333, 0.375, 0.8333, 0.625, 0.8333, 0.625, 0.9167, 0.375, 0.9167, 0.375, 0.25, 0.625, 0.25, 0.625, 0.3333, 0.375, 0.3333, 0.7917, 0.5, 0.7917, 0.7399, 0.7917, 0.7399, 0.7917, 0.5, 0.2917, 0.5, 0.2917, 0.7399, 0.2917, 0.7399, 0.2917, 0.5, 0.125, 0.5, 0.2083, 0.5, 0.2083, 0.7399, 0.125, 0.7399, 0.375, 0.3333, 0.625, 0.3333, 0.625, 0.3333, 0.375, 0.3333, 0.625, 0.5, 0.7083, 0.5, 0.7083, 0.7399, 0.625, 0.7399, 0.7917, 0.5, 0.875, 0.5, 0.875, 0.7399, 0.7917, 0.7399, 0.2917, 0.5, 0.375, 0.5, 0.375, 0.7399, 0.2917, 0.7399, 0.375, 0.5, 0.625, 0.5, 0.625, 0.7399, 0.375, 0.7399, 0.375, 0.0, 0.625, 0.0, 0.625, 0.01012, 0.375, 0.01012, 0.375, 0.3333, 0.625, 0.3333, 0.625, 0.4167, 0.375, 0.4167, 0.2083, 0.5, 0.2917, 0.5, 0.2917, 0.7399, 0.2083, 0.7399, 0.7083, 0.5, 0.7917, 0.5, 0.7917, 0.7399, 0.7083, 0.7399, 0.7917, 0.7399, 0.7083, 0.7399, 0.7083, 0.7399, 0.7917, 0.7399, 0.625, 0.4167, 0.375, 0.4167, 0.375, 0.4167, 0.625, 0.4167, 0.2917, 0.7399, 0.2083, 0.7399, 0.2083, 0.7399, 0.2917, 0.7399, 0.2083, 0.7399, 0.2083, 0.5, 0.2083, 0.5, 0.2083, 0.7399, 0.7083, 0.7399, 0.7083, 0.5, 0.7083, 0.5, 0.7083, 0.7399])
me_cube_030.materials.append(mat_book2_003)
me_cube_030.materials.append(mat_pages)
me_cube_030.update()
me_cube_007 = bpy.data.meshes.new('Cube.007')
me_cube_007.from_pydata([(-1.0, -1.0, -1.0), (-1.0, -1.0, 1.0), (-1.0, 1.0, -1.0), (-1.0, 1.0, 1.0), (1.0, -1.0, -1.0), (1.0, -1.0, 1.0), (1.0, 1.0, -1.0), (1.0, 1.0, 1.0)], [], [(0, 1, 3, 2), (2, 3, 7, 6), (6, 7, 5, 4), (4, 5, 1, 0), (2, 6, 4, 0), (7, 3, 1, 5)])
_uv = me_cube_007.uv_layers.new(name='UVMap')
_uv.uv.foreach_set('vector', [0.375, 0.0, 0.625, 0.0, 0.625, 0.25, 0.375, 0.25, 0.375, 0.25, 0.625, 0.25, 0.625, 0.5, 0.375, 0.5, 0.375, 0.5, 0.625, 0.5, 0.625, 0.75, 0.375, 0.75, 0.375, 0.75, 0.625, 0.75, 0.625, 1.0, 0.375, 1.0, 0.125, 0.5, 0.375, 0.5, 0.375, 0.75, 0.125, 0.75, 0.625, 0.5, 0.875, 0.5, 0.875, 0.75, 0.625, 0.75])
me_cube_007.materials.append(mat_couch)
me_cube_007.update()

# ---- objects
ob_cube = bpy.data.objects.new('Cube', me_cube)
ob_light = bpy.data.objects.new('Light', light_light)
ob_camera = bpy.data.objects.new('Camera', cam_camera)
ob_cube_001 = bpy.data.objects.new('Cube.001', me_cube_001)
ob_cube_002 = bpy.data.objects.new('Cube.002', me_cube_002)
ob_cube_003 = bpy.data.objects.new('Cube.003', me_cube_003)
ob_cube_005 = bpy.data.objects.new('Cube.005', me_cube_005)
ob_cube_006 = bpy.data.objects.new('Cube.006', me_cube_006)
ob_cube_007 = bpy.data.objects.new('Cube.007', me_cube_010)
ob_cube_010 = bpy.data.objects.new('Cube.010', me_cube_013)
ob_tv = bpy.data.objects.new('TV', me_cube_014)
ob_cube_012 = bpy.data.objects.new('Cube.012', me_cube_015)
ob_cube_013 = bpy.data.objects.new('Cube.013', me_cube_016)
ob_cube_014 = bpy.data.objects.new('Cube.014', me_cube_017)
ob_cube_015 = bpy.data.objects.new('Cube.015', me_cube_018)
ob_cube_016 = bpy.data.objects.new('Cube.016', me_cube_019)
ob_cube_017 = bpy.data.objects.new('Cube.017', me_cube_020)
ob_cube_018 = bpy.data.objects.new('Cube.018', me_cube_021)
ob_cube_019 = bpy.data.objects.new('Cube.019', me_cube_022)
ob_cube_020 = bpy.data.objects.new('Cube.020', me_cube_023)
ob_cube_022 = bpy.data.objects.new('Cube.022', me_cube_025)
ob_cube_023 = bpy.data.objects.new('Cube.023', me_cube_026)
ob_cube_024 = bpy.data.objects.new('Cube.024', me_cube_027)
ob_cube_025 = bpy.data.objects.new('Cube.025', me_cube_028)
ob_cube_026 = bpy.data.objects.new('Cube.026', me_cube_029)
ob_cube_027 = bpy.data.objects.new('Cube.027', me_cube_030)
ob_cube_021 = bpy.data.objects.new('Cube.021', me_cube_007)
ob_light_001 = bpy.data.objects.new('Light.001', light_light_001)

# ---- transforms, parenting, visibility, modifiers, constraints
ob_cube.location = (0.0, 0.0, 0.0)
ob_cube.scale = (4.396, 4.396, -0.07512)
ob_cube.lock_rotations_4d = False
ob_cube.empty_display_type = 'ARROWS'
ob_cube.lineart.crease_threshold = 0.0
ob_light.location = (-0.8602, 1.095, 4.82)
ob_light.rotation_euler = (0.6503, 0.05522, 1.866)
ob_light.lock_rotations_4d = False
ob_light.empty_display_type = 'ARROWS'
ob_light.color = (0.0, 0.0, 0.0, 0.0)
ob_light.lineart.crease_threshold = 0.0
ob_camera.location = (-0.2681, 1.13, 16.74)
ob_camera.lock_rotations_4d = False
ob_camera.empty_display_type = 'ARROWS'
ob_camera.color = (0.0, 0.0, 0.0, 0.0)
ob_camera.display_type = 'WIRE'
ob_camera.lineart.crease_threshold = 0.0
ob_cube_001.location = (-4.072, -0.1986, 0.164)
ob_cube_001.scale = (0.04769, 4.288, 0.08918)
ob_cube_002.location = (1.081, -0.4309, 0.6798)
ob_cube_002.scale = (1.0, 1.0, -0.05515)
_m = ob_cube_002.modifiers.new('Mirror', 'MIRROR')
_m.use_axis = (True, True, False)
_m.use_clip = True
ob_cube_003.location = (1.058, -0.4383, 0.1228)
ob_cube_003.scale = (1.678, 1.0, 0.008913)
ob_cube_005.location = (-0.02323, -3.823, 0.4955)
ob_cube_005.rotation_euler = (0.0, -0.0, -1.571)
ob_cube_005.scale = (0.09489, 3.198, 0.4147)
ob_cube_006.location = (3.077, -2.723, 0.4958)
ob_cube_006.scale = (0.09543, 1.006, 0.4143)
ob_cube_007.location = (-3.125, -1.963, 0.4978)
ob_cube_007.scale = (0.09543, 1.763, 0.4143)
ob_cube_010.location = (-2.032, -1.234, 0.2551)
ob_cube_010.scale = (1.0, 0.8289, 0.2358)
ob_tv.location = (0.3257, 4.025, 1.657)
ob_tv.scale = (1.164, 0.06158, 0.641)
ob_cube_012.location = (0.3257, 3.608, 0.3269)
ob_cube_012.scale = (1.845, 0.3911, 0.2496)
ob_cube_013.location = (-2.752, 3.956, 2.419)
ob_cube_013.scale = (0.4197, 0.1303, -0.009884)
ob_cube_014.location = (3.346, 3.846, 2.419)
ob_cube_014.scale = (0.7188, 0.2408, -0.009884)
ob_cube_015.location = (-2.945, 3.978, 2.586)
ob_cube_015.scale = (0.02576, 0.1086, 0.1562)
_m = ob_cube_015.modifiers.new('Array', 'ARRAY')
_m.count = 7
_m.relative_offset_displace = (1.2, 0.0, 0.0)
ob_cube_016.location = (0.3304, 4.059, 0.6408)
ob_cube_016.scale = (-0.02517, 0.02731, 0.3748)
ob_cube_017.location = (3.677, 4.067, 3.105)
ob_cube_017.rotation_euler = (1.571, 0.0, 0.0)
ob_cube_017.scale = (0.4383, 0.269, 0.0197)
ob_cube_018.location = (-4.234, -0.1411, 1.323)
ob_cube_018.scale = (0.1462, 1.414, 0.01996)
_m = ob_cube_018.modifiers.new('Array', 'ARRAY')
_m.count = 5
_m.relative_offset_displace = (0.0, 0.0, 1.7)
ob_cube_019.location = (-4.26, -0.126, 2.005)
ob_cube_019.scale = (0.04218, -0.01314, 0.8605)
ob_cube_020.location = (1.857, -0.5138, 0.7483)
ob_cube_020.rotation_euler = (0.0, -0.0, 0.2797)
ob_cube_020.scale = (0.09184, -0.2415, 0.01325)
ob_cube_022.location = (2.771, 3.955, 2.618)
ob_cube_022.scale = (0.03107, 0.131, 0.1884)
_m = ob_cube_022.modifiers.new('Array', 'ARRAY')
_m.count = 4
_m.relative_offset_displace = (1.2, 0.0, 0.0)
ob_cube_023.location = (3.081, 4.006, 2.54)
ob_cube_023.rotation_euler = (0.0, -0.3444, 0.0)
ob_cube_023.scale = (0.01838, 0.07748, 0.1114)
ob_cube_024.location = (3.151, 4.006, 2.532)
ob_cube_024.rotation_euler = (0.0, -0.5837, 0.0)
ob_cube_024.scale = (0.01838, 0.07748, 0.1114)
ob_cube_025.location = (3.475, 3.823, 2.449)
ob_cube_025.rotation_euler = (0.0, 1.571, 1.873)
ob_cube_025.scale = (0.01838, 0.07748, 0.1114)
ob_cube_026.location = (3.475, 3.823, 2.486)
ob_cube_026.rotation_euler = (-1.997, 1.571, 0.0)
ob_cube_026.scale = (0.01838, 0.07748, 0.1114)
ob_cube_027.location = (3.604, 3.784, 2.513)
ob_cube_027.rotation_euler = (0.0, -0.9109, 0.2556)
ob_cube_027.scale = (0.01838, 0.07748, 0.1114)
ob_cube_021.location = (-2.032, -2.892, 0.2551)
ob_cube_021.scale = (1.0, 0.8289, 0.2358)
_m = ob_cube_021.modifiers.new('Array', 'ARRAY')
_m.count = 3
_m.relative_offset_displace = (1.002, 0.0, 0.0)
ob_light_001.location = (-9.039, 0.6683, 4.281)
ob_light_001.rotation_euler = (-1.116, 0.6018, 1.776)
ob_light_001.lock_rotations_4d = False
ob_light_001.empty_display_type = 'ARROWS'
ob_light_001.color = (0.0, 0.0, 0.0, 0.0)
ob_light_001.lineart.crease_threshold = 0.0

# ---- collection membership
col_collection.objects.link(ob_cube)
col_collection.objects.link(ob_light)
col_collection.objects.link(ob_camera)
col_collection.objects.link(ob_cube_001)
col_collection.objects.link(ob_cube_002)
col_collection.objects.link(ob_cube_003)
col_collection.objects.link(ob_cube_005)
col_collection.objects.link(ob_cube_006)
col_collection.objects.link(ob_cube_007)
col_collection.objects.link(ob_cube_010)
col_collection.objects.link(ob_tv)
col_collection.objects.link(ob_cube_012)
col_collection.objects.link(ob_cube_013)
col_collection.objects.link(ob_cube_014)
col_collection.objects.link(ob_cube_015)
col_collection.objects.link(ob_cube_016)
col_collection.objects.link(ob_cube_017)
col_collection.objects.link(ob_cube_018)
col_collection.objects.link(ob_cube_019)
col_collection.objects.link(ob_cube_020)
col_collection.objects.link(ob_cube_022)
col_collection.objects.link(ob_cube_023)
col_collection.objects.link(ob_cube_024)
col_collection.objects.link(ob_cube_025)
col_collection.objects.link(ob_cube_026)
col_collection.objects.link(ob_cube_027)
col_collection.objects.link(ob_cube_021)
col_collection.objects.link(ob_light_001)

# ---- scene / render settings (as saved in the file)
scene.camera = ob_camera
scene.frame_start = 1; scene.frame_end = 250; scene.frame_set(0)
scene.render.engine = 'BLENDER_EEVEE_NEXT'
scene.cycles.sampling_pattern = 'TABULATED_SOBOL'
scene.eevee.use_raytracing = True
scene.view_settings.look = 'High Contrast'
scene.view_settings.view_transform = 'Filmic'
scene.view_settings.gamma = 1.086
scene.view_settings.use_curve_mapping = True
scene.view_settings.curve_mapping.use_clip = True
scene.view_settings.curve_mapping.clip_max_x = 1.0
scene.view_settings.curve_mapping.clip_max_y = 1.0
scene.view_settings.curve_mapping.extend = 'EXTRAPOLATED'
scene.view_settings.curve_mapping.white_level = (1.0, 1.0, 1.0)
_c = scene.view_settings.curve_mapping.curves[0]
while len(_c.points) > 2: _c.points.remove(_c.points[-1])
_c.points[0].location = (0.0, 0.0); _c.points[0].handle_type = 'AUTO'
_c.points[1].location = (1.0, 1.0); _c.points[1].handle_type = 'AUTO'
_c = scene.view_settings.curve_mapping.curves[1]
while len(_c.points) > 2: _c.points.remove(_c.points[-1])
_c.points[0].location = (0.0, 0.0); _c.points[0].handle_type = 'AUTO'
_c.points[1].location = (1.0, 1.0); _c.points[1].handle_type = 'AUTO'
_c = scene.view_settings.curve_mapping.curves[2]
while len(_c.points) > 2: _c.points.remove(_c.points[-1])
_c.points[0].location = (0.0, 0.0); _c.points[0].handle_type = 'AUTO'
_c.points[1].location = (1.0, 1.0); _c.points[1].handle_type = 'AUTO'
_c = scene.view_settings.curve_mapping.curves[3]
while len(_c.points) > 2: _c.points.remove(_c.points[-1])
_c.points[0].location = (0.0, 0.0); _c.points[0].handle_type = 'AUTO'
_c.points[1].location = (0.52239, 0.46875); _c.points[1].handle_type = 'AUTO'
_p = _c.points.new(1.0, 1.0); _p.handle_type = 'AUTO'
scene.view_settings.curve_mapping.update()
bpy.context.view_layer.update()
